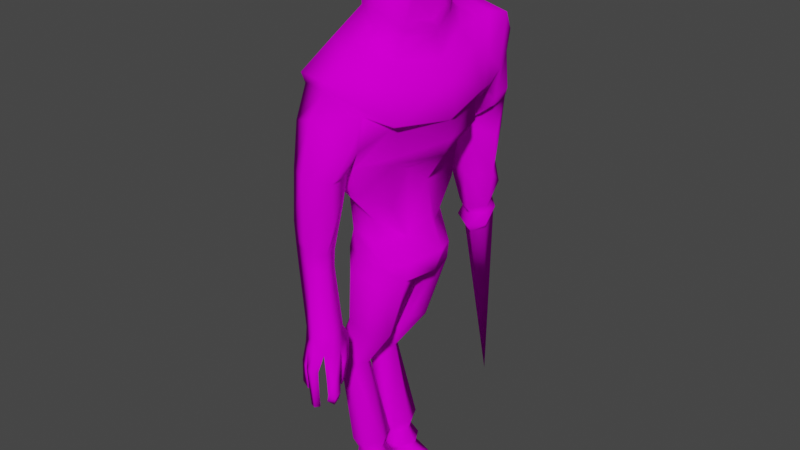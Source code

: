 # Source: knight_3_.blend  (saved by Blender 2.90.8; exported with 4.5.12 LTS)
import bpy
from mathutils import Matrix  # noqa: F401  (used for matrix-valued properties, if any)

bpy.ops.wm.read_factory_settings(use_empty=True)
scene = bpy.context.scene
scene.name = 'Scene'

# ---- collections
col_collection = bpy.data.collections.new('Collection'); scene.collection.children.link(col_collection)

# ---- images (referenced by path relative to the original .blend; pixels are not part of the script)
import os
ASSET_DIR = os.environ.get("B2B_ASSET_DIR", "")  # directory of the original .blend (textures are referenced by path, not embedded)
HERE = os.path.dirname(os.path.abspath(__file__))  # packed textures are extracted next to this script under _unpacked/

def load_image(name, relpath, width, height, colorspace="sRGB"):
    """Load a texture the original file referenced (path relative to the .blend, or extracted next to this script)."""
    p = next((c for c in (os.path.join(HERE, relpath), os.path.join(ASSET_DIR, relpath)) if relpath and os.path.exists(c)), "")
    if p:
        img = bpy.data.images.load(p, check_existing=True)
        img.name = name
    else:  # same state as the original file: an image datablock whose file is absent (Cycles renders it pink)
        img = bpy.data.images.new(name, width, height)
        img.source = "FILE"
        img.filepath = "//" + (relpath or name)
    img.colorspace_settings.name = colorspace
    return img
img_test12_png = load_image('test12.png', 'test3.png', 1024, 1024, 'sRGB')

# ---- materials (node trees are filled in below, after node groups)
mat_material_001 = bpy.data.materials.new('Material.001')
mat_material_001.use_transparent_shadow = False

# ---- material node trees
mat_material_001.use_nodes = True; mat_material_001.node_tree.nodes.clear()
_N = mat_material_001.node_tree.nodes; _L = mat_material_001.node_tree.links
n0 = _N.new('ShaderNodeBsdfPrincipled'); n0.name = 'Principled BSDF'; n0.location = (10, 300)
n0.distribution = 'GGX'
n0.subsurface_method = 'BURLEY'
n0.inputs[2].default_value = 1.0
n0.inputs[3].default_value = 1.45
n0.inputs[13].default_value = 0.0
n0.inputs[27].default_value = (0.0, 0.0, 0.0, 1.0)
n0.inputs[28].default_value = 1.0
n1 = _N.new('ShaderNodeOutputMaterial'); n1.name = 'Material Output'; n1.location = (300, 300)
n2 = _N.new('ShaderNodeTexImage'); n2.name = 'Image Texture'; n2.location = (-337, 216)
n2.image = img_test12_png
n2.interpolation = 'Closest'
_L.new(n0.outputs[0], n1.inputs[0])
_L.new(n2.outputs[0], n0.inputs[0])
n1.is_active_output = True

# ---- world
world_world = bpy.data.worlds.new('World'); scene.world = world_world
world_world.use_nodes = True; world_world.node_tree.nodes.clear()
_N = world_world.node_tree.nodes; _L = world_world.node_tree.links
n0 = _N.new('ShaderNodeOutputWorld'); n0.name = 'World Output'; n0.location = (300, 300)
n1 = _N.new('ShaderNodeBackground'); n1.name = 'Background'; n1.location = (10, 300)
n1.inputs[0].default_value = (0.05088, 0.05088, 0.05088, 1.0)
_L.new(n1.outputs[0], n0.inputs[0])
n0.is_active_output = True
world_world.color = (0.05088, 0.05088, 0.05088)
world_world.use_sun_shadow = False
world_world.sun_shadow_jitter_overblur = 0.0

# ---- meshes
me_cylinder = bpy.data.meshes.new('Cylinder')
me_cylinder.from_pydata([(-0.2408, 1.215, 2.146), (-0.2592, 0.7553, 2.328), (0.4813, 0.6928, 1.281), (-0.6141, 0.5298, 2.35), (-0.01842, -0.6681, 1.457), (0.2087, 0.5657, 1.98), (-0.2585, 1.012, 2.203), (0.397, 0.5821, 1.801), (-1.006, 0.5443, 1.943), (-0.1918, -1.21, 1.711), (-0.1427, -0.6357, 2.0), (0.4317, -0.8056, 1.26), (-0.9801, -0.505, 1.484), (-0.5299, -0.2665, 2.299), (-0.01842, 0.6681, 1.457), (0.6019, 0.0007892, 1.205), (-1.118, -0.002699, 1.401), (-0.7159, 0.04076, 2.284), (0.1636, -0.4981, 1.868), (0.3678, 0.03578, 1.789), (-0.197, -0.8916, 1.935), (0.2043, -0.6419, 1.763), (0.5282, 0.01691, 1.597), (-1.029, 0.02248, 1.924), (-0.8041, -0.4551, 1.925), (0.5359, 0.0001905, 1.114), (-0.8877, 0.9676, 1.951), (0.1901, 0.9082, 2.005), (0.422, 0.8445, 1.661), (-1.001, 0.8685, 1.446), (-0.257, 1.368, 2.133), (-0.8164, 1.176, 1.886), (0.2247, 1.111, 2.049), (-0.275, 1.585, 1.889), (-0.8692, 1.329, 1.706), (0.2532, 1.519, 1.754), (0.4302, 1.083, 1.408), (-0.9206, 1.095, 1.425), (-0.3454, 1.746, 1.622), (-0.8175, 1.395, 1.428), (0.2562, 1.457, 1.485), (0.3864, 1.063, 1.033), (-0.7963, 1.09, 1.079), (-0.1999, 1.706, -0.6029), (-0.3357, 1.591, -0.6111), (-0.02827, 1.642, -0.6212), (0.06153, 1.465, -0.65), (-0.3425, 1.398, -0.6367), (0.2942, 1.371, 2.001), (0.4374, 0.8732, 1.284), (0.3328, 0.9774, 1.168), (-0.1751, 0.9042, 1.221), (0.3018, -0.7081, 1.176), (-0.1062, 1.251, -0.659), (-0.2722, 1.742, 1.078), (-0.5765, 1.536, 0.8606), (0.1861, 1.335, 0.8092), (0.1466, 1.621, 0.8332), (-0.6258, 1.194, 0.6102), (-0.1373, 1.059, 0.5664), (0.2594, 1.311, 0.4481), (0.3577, 1.36, 1.075), (0.06993, 1.667, 1.298), (0.1893, 1.104, 0.8229), (-0.1977, 1.755, 0.5421), (0.192, 1.366, -0.1194), (-0.1489, 1.203, -0.1329), (-0.4628, 1.524, 0.3301), (0.09579, 1.641, 0.4138), (-0.4279, 1.285, -0.1075), (-0.2121, 1.903, -0.6626), (-0.4013, 1.688, -0.725), (0.02568, 1.692, -0.7511), (0.02723, 1.485, -0.7605), (-0.3147, 1.428, -0.7348), (-0.1145, 1.327, -0.7533), (-0.1776, 1.89, -3.511), (0.0832, 1.423, -0.8956), (-0.1122, 1.257, -0.9299), (-0.3754, 1.409, -0.8733), (0.03534, 1.735, -0.3904), (-0.1977, 1.846, -0.3984), (-0.3713, 1.637, -0.3719), (-0.3808, 1.504, 0.01813), (0.06988, 1.577, -0.02096), (-0.193, 1.706, 0.09751), (-0.2034, 1.863, -0.7977), (-0.3258, 1.704, -0.8553), (-0.04998, 1.763, -0.861), (-0.007071, 1.526, -0.997), (-0.3005, 1.465, -0.9892), (-0.1337, 1.376, -1.054), (-1.065, 0.502, 1.443), (-1.047, 0.416, 0.9069), (-0.4594, 0.5469, -0.3543), (0.382, 0.6646, 1.191), (0.2637, 0.3816, -0.6613), (-0.08575, 0.5558, -0.7069), (0.3649, 0.7018, 0.8539), (-0.114, 0.9847, 0.8923), (-0.0758, 0.6287, -0.404), (-0.5893, 0.9292, 0.8236), (-0.691, 0.3762, -0.7419), (-0.4014, 0.5673, -0.6656), (0.1936, 0.6133, 0.6775), (0.1247, 0.2706, -0.3744), (-0.8169, 0.2487, 0.05737), (-0.1361, 0.509, -0.1817), (-0.4192, 0.5538, 0.02446), (-0.6079, 0.09432, -0.8911), (0.2291, 0.3948, -0.9), (-0.02542, 0.6519, -0.9108), (0.1469, 0.08677, -1.005), (-0.6339, 0.3864, -0.9142), (-0.4457, 0.6427, -0.9114), (-0.5403, -0.5789, -1.672), (-0.6735, -0.3486, -1.633), (-0.6145, -0.1015, -1.65), (-0.06817, -0.353, -1.815), (-0.1741, -0.09841, -1.785), (-0.252, -0.5838, -1.76), (-0.6612, 0.4555, -2.426), (-0.6618, 0.101, -2.428), (-0.5127, 0.2781, -2.44), (-0.8524, 0.09937, -2.22), (-0.814, 0.1032, -2.557), (-0.8135, 0.4538, -2.555), (-0.8517, 0.4577, -2.219), (-0.9534, 0.2787, -2.199), (-0.915, 0.2786, -2.554), (-0.1609, 0.278, -3.885), (-0.2881, 0.05836, -3.888), (-0.2875, 0.498, -3.886), (-0.6685, 0.2787, -3.892), (-0.5413, 0.4984, -3.889), (-0.5419, 0.05872, -3.891), (-0.2072, 0.2781, -3.943), (-0.2914, 0.1327, -3.945), (-0.291, 0.4238, -3.944), (-0.6088, 0.2786, -4.038), (-0.4914, 0.4814, -4.036), (-0.4919, 0.07557, -4.038), (0.142, 0.2781, -4.076), (-0.04675, 0.1114, -4.078), (-0.04587, 0.4451, -4.077), (-0.531, 0.2786, -4.081), (-0.437, 0.4192, -4.079), (-0.4378, 0.1378, -4.08), (0.2244, 0.278, -4.245), (0.03273, 0.06467, -4.247), (0.03363, 0.4917, -4.246), (-0.5404, 0.2787, -4.251), (-0.4353, 0.453, -4.249), (-0.4361, 0.1041, -4.25), (-0.6494, 0.2786, -3.729), (-0.6884, 0.2788, -3.537), (-0.5777, 0.03498, -3.549), (-0.5594, 0.1222, -3.728), (-0.2888, 0.2781, -3.724), (-0.2436, 0.278, -3.582), (-0.3546, 0.5223, -3.57), (-0.3787, 0.4345, -3.725), (-0.577, 0.5221, -3.547), (-0.559, 0.4348, -3.727), (-0.3552, 0.03403, -3.571), (-0.3791, 0.122, -3.726), (0.1484, 0.5554, 0.1223), (-0.981, 0.432, 0.4772), (-0.1439, 0.8648, 0.2958), (-0.5472, 0.8213, 0.3546), (0.1681, 0.3041, 0.5433), (-0.7183, -0.8472, 0.8915), (0.07983, -1.062, 0.9315), (-1.055, -0.4146, 0.9016), (-0.4594, -0.553, -0.3543), (0.2637, -0.3831, -0.6613), (-0.08575, -0.5628, -0.7069), (0.365, -0.6647, 0.8538), (-0.1098, -0.9429, 0.6402), (-0.0758, -0.6408, -0.404), (-0.5874, -0.8223, 0.5937), (-0.691, -0.3763, -0.7419), (-0.4014, -0.5732, -0.6656), (0.1936, -0.6111, 0.6775), (0.1247, -0.2716, -0.3744), (-0.8169, -0.2487, 0.05737), (-0.1361, -0.5158, -0.1816), (-0.4192, -0.5549, 0.02367), (-0.6079, -0.09432, -0.8911), (0.2291, -0.3953, -0.9), (-0.02542, -0.658, -0.9108), (0.1469, -0.08677, -1.005), (-0.6339, -0.3864, -0.9142), (-0.4457, -0.6465, -0.9114), (-0.5403, 0.5769, -1.672), (-0.6735, 0.3487, -1.633), (-0.6145, 0.1016, -1.65), (-0.06817, 0.3528, -1.815), (-0.1741, 0.09846, -1.785), (-0.252, 0.5806, -1.76), (-0.6612, -0.4555, -2.426), (-0.6618, -0.101, -2.428), (-0.5127, -0.2781, -2.44), (-0.8524, -0.09937, -2.22), (-0.814, -0.1032, -2.557), (-0.8135, -0.4538, -2.555), (-0.8517, -0.4577, -2.219), (-0.9534, -0.2787, -2.199), (-0.915, -0.2786, -2.554), (-0.1609, -0.278, -3.885), (-0.2881, -0.05836, -3.888), (-0.2875, -0.498, -3.886), (-0.6685, -0.2787, -3.892), (-0.5413, -0.4984, -3.889), (-0.5419, -0.05872, -3.891), (-0.2072, -0.2781, -3.943), (-0.2914, -0.1327, -3.945), (-0.291, -0.4238, -3.944), (-0.6088, -0.2786, -4.038), (-0.4914, -0.4814, -4.036), (-0.4919, -0.07557, -4.038), (0.142, -0.2781, -4.076), (-0.04675, -0.1114, -4.078), (-0.04587, -0.4451, -4.077), (-0.531, -0.2786, -4.081), (-0.437, -0.4192, -4.079), (-0.4378, -0.1378, -4.08), (0.2244, -0.278, -4.245), (0.03273, -0.06467, -4.247), (0.03363, -0.4917, -4.246), (-0.5404, -0.2787, -4.251), (-0.4353, -0.453, -4.249), (-0.4361, -0.1041, -4.25), (-0.6494, -0.2786, -3.729), (-0.6884, -0.2788, -3.537), (-0.5777, -0.03498, -3.549), (-0.5594, -0.1222, -3.728), (-0.2888, -0.2781, -3.724), (-0.2436, -0.278, -3.582), (-0.3546, -0.5223, -3.57), (-0.3787, -0.4345, -3.725), (-0.577, -0.5221, -3.547), (-0.559, -0.4348, -3.727), (-0.3552, -0.03403, -3.571), (-0.3791, -0.122, -3.726), (-1.104, 0.0006496, 0.9043), (-0.651, 0.0, -0.2596), (-0.7631, 0.0, -0.6743), (0.3488, 0.0, -0.8642), (0.4542, 0.0, -0.5551), (0.5513, 0.0, 0.8864), (0.4454, 0.0, 0.6587), (0.2704, 0.0, -0.1531), (-0.8857, 0.0, 0.00333), (0.1484, -0.5581, 0.1221), (-1.055, 0.0, 0.4608), (-0.981, -0.432, 0.4772), (-0.1439, -0.8323, 0.2693), (-0.5472, -0.8051, 0.3488), (0.2226, 0.0, 0.3073), (0.1681, -0.3041, 0.5433), (-0.8139, -0.9108, 1.493), (0.1313, -1.01, 1.351), (-0.3015, -1.543, 0.6892), (-0.5384, -0.9367, 0.597), (-0.1553, -0.9716, 0.5883), (-0.6587, -1.301, 0.6362), (-0.04651, -1.333, 0.6173), (-0.24, -1.215, 1.621), (-0.2123, -1.55, -1.293), (-0.3817, -1.153, -1.302), (-0.1358, -1.13, -1.296), (-0.4437, -1.427, -1.301), (-0.04682, -1.394, -1.291), (-0.08317, -1.307, 0.03755), (-0.6204, -1.378, 0.0211), (-0.199, -1.004, 0.2232), (-0.3274, -1.524, -0.1193), (-0.5353, -1.074, 0.2117), (0.1657, -1.221, 1.086), (-0.2757, -1.411, 1.339), (-0.7467, -1.141, 1.14), (-0.2833, -1.586, -1.495), (-0.3812, -1.206, -1.518), (-0.1105, -1.07, -1.424), (-0.4603, -1.433, -1.506), (-0.02973, -1.292, -1.512), (-0.3426, -1.542, -2.079), (-0.5018, -1.465, -2.079), (-0.1001, -1.504, -1.523), (-0.2601, -1.58, -2.247), (-0.1696, -1.529, -2.272), (-0.04126, -1.338, -2.203), (-0.1084, -1.467, -2.2), (-0.2714, -1.112, -2.105), (-0.1594, -1.108, -2.104), (-0.1211, -1.194, -2.104), (-0.2663, -1.163, -2.107), (-0.1958, -1.16, -2.107), (-0.1717, -1.215, -2.106), (-0.3248, -1.256, -1.541), (-0.1393, -1.218, -1.549), (-0.08277, -1.294, -1.53), (-0.113, -1.066, -1.776), (-0.06688, -1.19, -1.772), (-0.2471, -1.107, -1.774), (-0.1355, -1.135, -1.782), (-0.1118, -1.209, -1.781), (-0.221, -1.161, -1.785), (-0.108, -1.062, -1.572), (-0.3018, -1.121, -1.619), (-0.09019, -1.233, -1.668), (-0.04006, -1.226, -1.646), (-0.1281, -1.139, -1.63), (-0.256, -1.17, -1.652), (-0.08451, -1.342, -2.212), (-0.1331, -1.434, -2.208), (-0.2554, -1.543, -2.26), (-0.1879, -1.504, -2.279), (-0.2531, -1.518, -1.491), (-0.1291, -1.449, -1.52), (-0.2028, -1.593, -2.261), (-0.3451, -1.493, -2.081), (-0.4583, -1.434, -2.081), (-0.1822, -1.59, -1.51), (-0.4006, -1.406, -1.558), (-0.228, -1.363, -1.434), (-0.3321, -1.571, -1.776), (-0.4949, -1.467, -1.773), (-0.3335, -1.504, -1.794), (-0.4507, -1.444, -1.793), (-0.1321, -1.576, -1.742), (-0.2651, -1.633, -1.715), (-0.1589, -1.556, -1.735), (-0.2423, -1.593, -1.711), (0.006157, -1.347, -1.871), (-0.07809, -1.495, -1.859), (-0.04222, -1.347, -1.882), (-0.1026, -1.445, -1.877), (-0.03223, -1.526, -2.051), (-0.008726, -1.391, -2.063), (0.03675, -1.387, -2.052), (-0.05846, -1.485, -2.063), (-0.02493, -1.435, -1.557), (-0.03622, -1.42, -2.242), (-0.07022, -1.406, -2.25), (-0.0762, -1.379, -1.58), (-0.03842, -1.421, -1.921), (-0.002158, -1.447, -1.906), (0.005012, -1.456, -2.103), (0.04087, -1.475, -2.092), (-0.2096, -1.562, -2.27), (-0.1793, -1.535, -1.507), (-0.189, -1.614, -1.724), (-0.1868, -1.643, -1.729), (-0.8838, -0.9053, 1.605), (0.1698, 0.4403, 2.237), (0.3163, 0.02484, 2.137), (0.1877, 0.4084, 2.601), (-0.2405, 0.6149, 2.658), (0.1837, 0.2872, 2.559), (0.1465, 0.274, 2.882), (0.167, 0.2033, 2.818), (-0.5086, 0.4616, 2.587), (-0.6612, 0.03832, 2.479), (0.01065, 0.0502, 3.154), (-0.0699, 0.08432, 3.173), (0.04373, -0.03376, 3.142), (-0.1514, 0.04879, 3.189), (-0.1855, -0.03477, 3.193), (-0.3457, -0.02294, 3.066), (-0.3974, 0.3335, 2.889), (0.1532, -0.02726, 3.064), (-0.1364, 0.2864, 3.086), (-0.539, 0.01249, 2.779), (-0.2747, 0.1913, 3.077), (0.2464, 0.02697, 2.197), (-0.1943, 0.4725, 2.904), (0.07364, 0.1982, 3.061), (0.2214, -0.0162, 2.933), (0.1971, 0.3048, 2.302), (0.2789, 0.01428, 2.488), (0.1648, -0.01868, 2.879), (0.1442, 0.4591, 2.162), (0.2905, 0.03297, 2.053), (0.1804, -0.3761, 2.15), (-0.137, -0.5188, 2.147), (0.1946, -0.3279, 2.487), (-0.1288, -0.539, 2.376), (0.1822, -0.2488, 2.487), (0.1553, -0.2812, 2.808), (0.1692, -0.2016, 2.765), (-0.5114, -0.2927, 2.454), (0.01065, -0.118, 3.146), (-0.0699, -0.1531, 3.163), (-0.1514, -0.118, 3.182), (-0.4243, -0.3121, 2.752), (-0.1083, -0.3132, 3.031), (-0.2691, -0.2432, 3.055), (-0.1245, -0.4735, 2.753), (0.0739, -0.2267, 3.02), (0.1926, -0.2209, 2.242), (0.1421, -0.3795, 2.075), (-0.7153, 0.7935, 2.197), (-0.006998, 0.4213, 2.93), (0.03308, 0.5786, 2.66), (0.02904, 0.6603, 2.34), (0.01396, 0.6301, 2.249), (0.03882, 0.79, 2.119), (-1.168, 0.5092, 1.571), (-1.108, -0.4605, 1.574), (-1.22, 0.01677, 1.529), (0.333, 0.8613, 1.116), (-0.176, -1.32, -0.3115), (-0.1846, -1.333, -0.5191), (-0.3242, -1.464, -0.4938), (-0.3343, -1.481, -0.2829), (-0.2569, -1.101, -0.3355), (-0.2513, -1.12, -0.5444), (-0.6201, -1.36, -0.2687), (-0.5935, -1.362, -0.5416), (-0.5429, -1.131, -0.5712), (-0.5648, -1.116, -0.3004)], [], [(27, 408, 5, 7), (7, 5, 19, 22), (23, 17, 3, 8), (3, 1, 6, 403), (29, 37, 42), (16, 411, 409, 92), (2, 7, 22, 15), (0, 6, 27), (2, 15, 25, 95), (20, 21, 18, 10), (21, 22, 19, 18), (23, 24, 13, 17), (24, 20, 10, 13), (408, 1, 407), (13, 10, 386), (10, 18, 402, 386), (8, 403, 26), (19, 5, 383, 384), (18, 19, 384, 402), (355, 9, 20, 24), (16, 12, 410, 411), (11, 15, 22, 21), (9, 11, 21, 20), (11, 52, 25, 15), (26, 6, 0), (28, 7, 2), (28, 27, 7), (403, 6, 26), (27, 28, 32), (26, 0, 30, 31), (0, 27, 32, 30), (29, 26, 31), (32, 28, 48), (29, 31, 34, 37), (30, 32, 48), (31, 30, 33, 34), (35, 36, 41, 40), (37, 34, 39, 42), (33, 35, 40, 38), (34, 33, 38, 39), (83, 85, 81, 82), (65, 80, 84), (69, 67, 83), (85, 84, 80, 81), (35, 33, 48), (48, 28, 36), (36, 35, 48), (33, 30, 48), (36, 28, 49), (29, 92, 409), (412, 51, 50), (95, 51, 412), (2, 49, 28), (36, 50, 41), (29, 409, 26), (51, 59, 63), (58, 59, 51, 42), (50, 51, 41), (51, 29, 42), (69, 66, 59, 58), (65, 60, 59, 66), (38, 40, 62), (42, 39, 55, 58), (41, 56, 61), (39, 38, 54, 55), (60, 57, 56), (59, 60, 56), (56, 41, 63), (62, 40, 61), (56, 57, 61), (40, 41, 61), (57, 62, 61), (54, 38, 62), (57, 54, 62), (59, 56, 63), (41, 51, 63), (46, 65, 66, 53), (47, 53, 66, 69), (54, 57, 68, 64), (58, 55, 67, 69), (57, 60, 65, 68), (55, 54, 64, 67), (53, 47, 74, 75), (43, 45, 72, 70), (44, 43, 70, 71), (45, 46, 73, 72), (46, 53, 75, 73), (47, 44, 71, 74), (75, 74, 79, 78), (77, 78, 91, 89), (74, 71, 79), (73, 75, 78, 77), (79, 71, 87, 90), (88, 89, 76), (78, 79, 90, 91), (70, 72, 88, 86), (71, 70, 86, 87), (72, 77, 89, 88), (89, 91, 76), (86, 88, 76), (91, 90, 76), (77, 72, 73), (82, 81, 43, 44), (80, 65, 46, 45), (82, 44, 47, 69), (81, 80, 45, 43), (64, 68, 84, 85), (67, 64, 85, 83), (82, 69, 83), (68, 65, 84), (90, 87, 76), (86, 76, 87), (16, 92, 93, 245), (253, 106, 94, 246), (96, 249, 248), (96, 97, 100), (94, 103, 102), (98, 250, 251, 104), (95, 25, 250, 98), (99, 51, 95, 98), (168, 99, 104, 166), (93, 92, 29, 101), (167, 93, 101, 169), (168, 169, 101, 99), (99, 101, 29, 51), (97, 103, 94, 100), (104, 99, 98), (166, 170, 105), (170, 251, 259), (249, 96, 105), (249, 105, 252), (100, 94, 108, 107), (94, 106, 108), (100, 107, 105, 96), (255, 167, 106, 253), (97, 96, 110, 111), (103, 97, 111, 114), (102, 103, 114, 113), (248, 112, 110), (247, 102, 113, 109), (209, 210, 244, 237), (135, 131, 165, 157), (123, 122, 164, 159), (126, 121, 160, 162), (125, 129, 155, 156), (122, 125, 156, 164), (121, 123, 159, 160), (188, 117, 116, 192), (129, 126, 162, 155), (154, 163, 134, 133), (195, 194, 127, 128), (130, 132, 161, 158), (199, 197, 123, 121), (163, 161, 132, 134), (194, 199, 121, 127), (196, 195, 128, 124), (197, 198, 122, 123), (124, 125, 122), (126, 127, 121), (129, 125, 124, 128), (126, 129, 128, 127), (198, 196, 124, 122), (131, 135, 141, 137), (133, 135, 157, 154), (189, 118, 119, 191), (193, 115, 120, 190), (192, 116, 115, 193), (140, 138, 144), (135, 133, 139, 141), (132, 130, 136, 138), (134, 132, 138, 140), (133, 134, 140, 139), (130, 131, 137, 136), (147, 145, 151, 153), (139, 140, 146, 145), (136, 137, 143, 142), (141, 147, 143), (141, 139, 145, 147), (138, 136, 142, 144), (148, 149, 153, 151), (144, 142, 148, 150), (146, 144, 150, 152), (145, 146, 152, 151), (142, 143, 149, 148), (143, 147, 153, 149), (146, 140, 144), (137, 141, 143), (165, 158, 159, 164), (157, 165, 164, 156), (163, 154, 155, 162), (161, 163, 162, 160), (158, 161, 160, 159), (154, 157, 156, 155), (190, 120, 118, 189), (248, 247, 109, 112), (150, 148, 151, 152), (102, 247, 246), (96, 248, 110), (94, 102, 246), (245, 93, 167, 255), (107, 108, 169, 168), (106, 167, 169, 108), (107, 168, 166, 105), (105, 170, 259, 252), (104, 251, 170), (166, 104, 170), (16, 245, 173, 12), (253, 246, 174, 185), (175, 248, 249), (175, 179, 176), (174, 181, 182), (177, 183, 251, 250), (52, 177, 250, 25), (178, 177, 52, 172), (257, 254, 183, 178), (173, 180, 171, 12), (256, 258, 180, 173), (257, 178, 180, 258), (178, 172, 171, 180), (176, 179, 174, 182), (183, 177, 178), (254, 184, 260), (260, 259, 251), (249, 184, 175), (249, 252, 184), (179, 186, 187, 174), (174, 187, 185), (179, 175, 184, 186), (255, 253, 185, 256), (176, 190, 189, 175), (182, 193, 190, 176), (181, 192, 193, 182), (248, 189, 191), (247, 188, 192, 181), (112, 109, 196, 198), (210, 214, 236, 244), (202, 238, 243, 201), (205, 241, 239, 200), (204, 235, 234, 208), (201, 243, 235, 204), (200, 239, 238, 202), (109, 113, 195, 196), (208, 234, 241, 205), (233, 212, 213, 242), (116, 207, 206, 115), (211, 209, 237, 240), (120, 200, 202, 118), (242, 213, 211, 240), (115, 206, 200, 120), (117, 203, 207, 116), (118, 202, 201, 119), (203, 201, 204), (205, 200, 206), (208, 207, 203, 204), (205, 206, 207, 208), (119, 201, 203, 117), (210, 216, 220, 214), (214, 212, 233, 236), (191, 119, 117, 188), (110, 112, 198, 197), (114, 111, 199, 194), (113, 114, 194, 195), (219, 223, 217), (214, 220, 218, 212), (211, 217, 215, 209), (213, 219, 217, 211), (212, 218, 219, 213), (209, 215, 216, 210), (226, 232, 230, 224), (218, 224, 225, 219), (215, 221, 222, 216), (220, 222, 226), (220, 226, 224, 218), (217, 223, 221, 215), (227, 230, 232, 228), (223, 229, 227, 221), (225, 231, 229, 223), (224, 230, 231, 225), (221, 227, 228, 222), (222, 228, 232, 226), (225, 223, 219), (216, 222, 220), (244, 243, 238, 237), (236, 235, 243, 244), (242, 241, 234, 233), (240, 239, 241, 242), (237, 238, 239, 240), (233, 234, 235, 236), (111, 110, 197, 199), (248, 191, 188, 247), (229, 231, 230, 227), (181, 246, 247), (175, 189, 248), (174, 246, 181), (245, 255, 256, 173), (186, 257, 258, 187), (185, 187, 258, 256), (186, 184, 254, 257), (184, 252, 259, 260), (183, 260, 251), (254, 260, 183), (171, 261, 12), (11, 262, 52), (172, 52, 262), (279, 280, 263, 267), (172, 279, 267, 265), (268, 262, 11, 9), (281, 171, 264, 266), (171, 172, 265, 264), (274, 277, 416, 413), (280, 281, 266, 263), (275, 278, 422, 419), (276, 274, 413, 417), (420, 421, 270, 272), (415, 416, 419, 420), (414, 415, 269, 273), (277, 275, 419, 416), (267, 263, 277, 274), (266, 264, 278, 275), (265, 267, 274, 276), (263, 266, 275, 277), (264, 265, 276, 278), (268, 261, 281, 280), (261, 171, 281), (172, 262, 279), (262, 268, 280, 279), (273, 289, 343), (272, 270, 283, 285), (271, 273, 286, 284), (269, 272, 285, 282), (270, 271, 284, 283), (327, 328, 288, 287), (354, 332, 290, 321), (289, 273, 269), (269, 282, 324), (350, 339, 293, 344), (303, 304, 296, 295), (305, 303, 295, 294), (295, 296, 299, 298), (294, 295, 298, 297), (313, 311, 302, 301), (314, 313, 301, 300), (310, 314, 300, 283), (304, 307, 299, 296), (312, 311, 307, 304), (294, 297, 308, 305), (297, 298, 306, 308), (298, 299, 307, 306), (310, 309, 303, 305), (309, 312, 304, 303), (284, 286, 312, 309), (283, 284, 309, 310), (286, 302, 311, 312), (305, 308, 314, 310), (308, 306, 313, 314), (306, 307, 311, 313), (344, 293, 316, 345), (335, 337, 302, 286), (321, 290, 317, 351), (353, 334, 319, 352), (342, 316, 293, 339), (331, 333, 320, 289), (347, 346, 302, 337), (332, 334, 317, 290), (287, 288, 323, 322), (329, 330, 325, 319), (328, 330, 323, 288), (327, 329, 319, 282), (285, 283, 300, 325), (291, 321, 351, 318), (318, 351, 353, 333), (301, 302, 326), (302, 346, 320, 326), (333, 353, 352, 320), (352, 319, 326), (289, 324, 354, 331), (319, 325, 326), (325, 300, 326), (300, 301, 326), (287, 322, 329, 327), (285, 325, 330, 328), (322, 323, 330, 329), (282, 285, 328, 327), (282, 319, 334, 332), (291, 318, 333, 331), (351, 317, 334, 353), (324, 282, 332, 354), (349, 347, 337, 340), (320, 338, 336, 289), (341, 340, 337, 335), (343, 289, 336, 348), (292, 315, 340, 341), (345, 349, 340, 315), (338, 342, 339, 336), (348, 336, 339, 350), (335, 348, 350, 341), (316, 342, 349, 345), (286, 343, 348, 335), (342, 338, 347, 349), (338, 320, 346, 347), (292, 344, 345, 315), (341, 350, 344, 292), (286, 273, 343), (331, 354, 321, 291), (289, 269, 324), (320, 352, 326), (361, 379, 382, 362), (375, 370, 369, 368), (3, 17, 364, 363), (1, 3, 363, 359), (406, 1, 359, 405), (378, 373, 366, 365), (373, 375, 368, 366), (372, 378, 365, 367), (358, 361, 362, 360), (359, 363, 371, 377), (405, 359, 377, 404), (363, 364, 374, 371), (376, 380, 360, 381), (381, 360, 362, 382), (357, 356, 380, 376), (356, 358, 360, 380), (365, 366, 368, 369, 367), (404, 377, 373), (371, 374, 370, 375), (377, 371, 375, 373), (379, 361, 378, 372), (407, 1, 406), (384, 383, 356, 357), (390, 391, 382, 379), (398, 395, 369, 370), (13, 392, 364, 17), (386, 388, 392, 13), (385, 387, 388, 386), (400, 393, 394, 397), (397, 394, 395, 398), (372, 367, 393, 400), (387, 389, 391, 390), (388, 399, 396, 392), (387, 390, 399, 388), (392, 396, 374, 364), (376, 381, 389, 401), (381, 382, 391, 389), (357, 376, 401, 385), (385, 401, 389, 387), (393, 367, 369, 395, 394), (390, 400, 397, 399), (396, 398, 370, 374), (399, 397, 398, 396), (379, 372, 400, 390), (402, 385, 386), (384, 357, 385, 402), (8, 3, 403), (6, 1, 408, 27), (5, 408, 407, 383), (383, 407, 406, 356), (356, 406, 405, 358), (358, 405, 404, 361), (404, 373, 378), (361, 404, 378), (9, 355, 261, 268), (409, 411, 23, 8), (410, 355, 24), (411, 410, 24, 23), (355, 410, 12, 261), (409, 8, 26), (2, 95, 412, 49), (49, 412, 50), (50, 36, 49), (131, 130, 158, 165), (421, 418, 271, 270), (278, 276, 417, 422), (414, 418, 417, 413), (415, 414, 413, 416), (418, 414, 273, 271), (421, 420, 419, 422), (415, 420, 272, 269), (421, 422, 417, 418)])
me_cylinder.polygons.foreach_set('use_smooth', [True] * 478)
_uv = me_cylinder.uv_layers.new(name='UVMap')
_uv.uv.foreach_set('vector', [0.2435, 0.3075, 0.2655, 0.3015, 0.2655, 0.3244, 0.2446, 0.337, 0.2446, 0.337, 0.2655, 0.3244, 0.2649, 0.3656, 0.2437, 0.3715, 0.4495, 0.5074, 0.4812, 0.5341, 0.4671, 0.5662, 0.4267, 0.5373, 0.529, 0.3337, 0.4943, 0.3315, 0.4863, 0.3113, 0.5287, 0.3086, 0.3175, 0.6531, 0.3366, 0.6607, 0.3293, 0.6911, 0.3631, 0.459, 0.3602, 0.4743, 0.3213, 0.4694, 0.3232, 0.4539, 0.4002, 0.34, 0.4376, 0.3351, 0.4356, 0.3835, 0.4148, 0.3911, 0.4799, 0.2981, 0.4863, 0.3113, 0.4414, 0.3199, 0.4002, 0.34, 0.4148, 0.3911, 0.4042, 0.3923, 0.3886, 0.3443, 0.2756, 0.3306, 0.3185, 0.3495, 0.3149, 0.3593, 0.2835, 0.3473, 0.3185, 0.3495, 0.3688, 0.3783, 0.3492, 0.3835, 0.3149, 0.3593, 0.4495, 0.5074, 0.4897, 0.4858, 0.5106, 0.5217, 0.4812, 0.5341, 0.4897, 0.4858, 0.5571, 0.4737, 0.5509, 0.4925, 0.5106, 0.5217, 0.4603, 0.3276, 0.4943, 0.3315, 0.4693, 0.3422, 0.5106, 0.5217, 0.5509, 0.4925, 0.5492, 0.5071, 0.2835, 0.3473, 0.3149, 0.3593, 0.3069, 0.3762, 0.2804, 0.3616, 0.4267, 0.5373, 0.4431, 0.5703, 0.4157, 0.5629, 0.3291, 0.5233, 0.3026, 0.563, 0.2943, 0.5519, 0.3114, 0.5179, 0.3149, 0.3593, 0.3492, 0.3835, 0.3309, 0.397, 0.3069, 0.3762, 0.4975, 0.4421, 0.5695, 0.4421, 0.5571, 0.4737, 0.4897, 0.4858, 0.3631, 0.459, 0.4047, 0.4616, 0.3996, 0.4755, 0.3602, 0.4743, 0.3552, 0.3242, 0.3886, 0.3608, 0.3688, 0.3783, 0.3185, 0.3495, 0.2756, 0.3033, 0.3552, 0.3242, 0.3185, 0.3495, 0.2756, 0.3306, 0.4145, 0.4482, 0.3998, 0.4399, 0.4042, 0.3923, 0.4148, 0.3911, 0.5324, 0.2811, 0.4863, 0.3113, 0.4799, 0.2981, 0.4245, 0.3184, 0.4376, 0.3351, 0.4002, 0.34, 0.335, 0.2686, 0.335, 0.3058, 0.3155, 0.2854, 0.5287, 0.3086, 0.4863, 0.3113, 0.5324, 0.2811, 0.2435, 0.5868, 0.2435, 0.5461, 0.2577, 0.5844, 0.5324, 0.2811, 0.4799, 0.2981, 0.4788, 0.2888, 0.521, 0.2687, 0.3156, 0.3981, 0.3156, 0.447, 0.3007, 0.4346, 0.3106, 0.3864, 0.2945, 0.4466, 0.2869, 0.4755, 0.2711, 0.4643, 0.2577, 0.5844, 0.2435, 0.5461, 0.2736, 0.571, 0.3175, 0.6531, 0.3544, 0.6256, 0.3627, 0.6428, 0.3366, 0.6607, 0.3381, 0.5898, 0.3187, 0.5488, 0.3381, 0.5421, 0.2394, 0.6931, 0.2587, 0.7466, 0.2357, 0.7425, 0.2227, 0.6864, 0.3095, 0.9154, 0.2622, 0.9039, 0.2528, 0.8725, 0.301, 0.8951, 0.3366, 0.6607, 0.3627, 0.6428, 0.3626, 0.668, 0.3293, 0.6911, 0.2357, 0.7425, 0.2196, 0.7914, 0.1943, 0.7901, 0.211, 0.7335, 0.2227, 0.6864, 0.2357, 0.7425, 0.211, 0.7335, 0.1962, 0.6891, 0.3448, 0.7937, 0.3651, 0.794, 0.366, 0.8379, 0.3475, 0.8289, 0.2779, 0.7662, 0.3104, 0.7318, 0.2985, 0.7646, 0.3232, 0.799, 0.3525, 0.767, 0.3448, 0.7937, 0.06666, 0.7377, 0.05385, 0.7621, 0.01922, 0.7558, 0.01996, 0.7334, 0.2196, 0.7914, 0.2357, 0.7425, 0.2426, 0.7975, 0.4376, 0.2688, 0.4245, 0.3184, 0.4021, 0.3057, 0.2622, 0.9039, 0.3095, 0.9154, 0.2975, 0.9389, 0.2357, 0.7425, 0.2587, 0.7466, 0.2426, 0.7975, 0.4021, 0.3057, 0.4245, 0.3184, 0.3959, 0.3264, 0.2945, 0.4466, 0.3232, 0.4539, 0.3213, 0.4694, 0.9109, 0.3072, 0.9184, 0.3305, 0.9068, 0.31, 0.9184, 0.3023, 0.9184, 0.3305, 0.9109, 0.3072, 0.4002, 0.34, 0.3959, 0.3264, 0.4245, 0.3184, 0.2622, 0.9039, 0.2446, 0.8812, 0.2528, 0.8725, 0.2945, 0.4466, 0.3213, 0.4694, 0.2869, 0.4755, 0.2112, 0.8964, 0.1561, 0.8815, 0.1837, 0.8589, 0.1505, 0.9236, 0.1561, 0.8815, 0.2112, 0.8964, 0.1871, 0.9463, 0.2162, 0.853, 0.2112, 0.8964, 0.2054, 0.8462, 0.2112, 0.8964, 0.215, 0.9697, 0.1871, 0.9463, 0.09382, 0.8942, 0.09711, 0.8702, 0.1561, 0.8815, 0.1505, 0.9236, 0.1037, 0.8423, 0.1525, 0.8469, 0.1561, 0.8815, 0.09711, 0.8702, 0.211, 0.7335, 0.1943, 0.7901, 0.1778, 0.7706, 0.3293, 0.6911, 0.3626, 0.668, 0.364, 0.7215, 0.328, 0.7344, 0.2528, 0.8725, 0.2787, 0.8396, 0.2865, 0.8701, 0.1962, 0.6891, 0.211, 0.7335, 0.1594, 0.7367, 0.1411, 0.7074, 0.2762, 0.8154, 0.3104, 0.8357, 0.2787, 0.8396, 0.1561, 0.8815, 0.1525, 0.8469, 0.1813, 0.8596, 0.2787, 0.8396, 0.2528, 0.8725, 0.2514, 0.844, 0.1778, 0.7706, 0.1943, 0.7901, 0.1552, 0.7975, 0.2787, 0.8396, 0.3104, 0.8357, 0.2865, 0.8701, 0.301, 0.8951, 0.2528, 0.8725, 0.2865, 0.8701, 0.1336, 0.7749, 0.1778, 0.7706, 0.1552, 0.7975, 0.1594, 0.7367, 0.211, 0.7335, 0.1778, 0.7706, 0.1336, 0.7749, 0.1594, 0.7367, 0.1778, 0.7706, 0.2428, 0.8051, 0.2787, 0.8396, 0.2514, 0.844, 0.2054, 0.8462, 0.2112, 0.8964, 0.1837, 0.8589, 0.05662, 0.8437, 0.1037, 0.8423, 0.09711, 0.8702, 0.05382, 0.8571, 0.0507, 0.8776, 0.05382, 0.8571, 0.09711, 0.8702, 0.09382, 0.8942, 0.1594, 0.7367, 0.1336, 0.7749, 0.0945, 0.7672, 0.1085, 0.74, 0.328, 0.7344, 0.364, 0.7215, 0.3525, 0.767, 0.3232, 0.799, 0.3104, 0.8357, 0.2762, 0.8154, 0.2779, 0.7662, 0.3086, 0.7996, 0.1411, 0.7074, 0.1594, 0.7367, 0.1085, 0.74, 0.09048, 0.7146, 0.05382, 0.8571, 0.0507, 0.8776, 0.04287, 0.8735, 0.04543, 0.8563, 0.09895, 0.9652, 0.1159, 0.964, 0.1235, 0.972, 0.09426, 0.9838, 0.0912, 0.9515, 0.09895, 0.9652, 0.09426, 0.9838, 0.08685, 0.9606, 0.2989, 0.711, 0.2821, 0.7159, 0.2829, 0.705, 0.303, 0.7033, 0.2821, 0.7159, 0.26, 0.708, 0.2665, 0.6993, 0.2829, 0.705, 0.322, 0.8465, 0.3387, 0.8484, 0.3438, 0.8588, 0.3226, 0.8557, 0.04543, 0.8563, 0.04287, 0.8735, 0.03029, 0.876, 0.03106, 0.8527, 0.2875, 0.654, 0.2918, 0.6344, 0.306, 0.6392, 0.3027, 0.6564, 0.3226, 0.8557, 0.3438, 0.8588, 0.3175, 0.8659, 0.04667, 0.8446, 0.04543, 0.8563, 0.03106, 0.8527, 0.03671, 0.8373, 0.3175, 0.8659, 0.3438, 0.8588, 0.343, 0.8711, 0.3203, 0.8778, 0.05918, 0.2265, 0.02801, 0.2263, 0.04405, 0.003713, 0.3407, 0.894, 0.3407, 0.931, 0.326, 0.9247, 0.3239, 0.9012, 0.172, 0.6301, 0.172, 0.6549, 0.1597, 0.6513, 0.1603, 0.6353, 0.3438, 0.8588, 0.3647, 0.8608, 0.3586, 0.8713, 0.343, 0.8711, 0.2922, 0.6791, 0.2875, 0.654, 0.3027, 0.6564, 0.306, 0.6791, 0.02801, 0.2263, 0.01234, 0.2262, 0.04405, 0.003713, 0.07565, 0.2267, 0.05918, 0.2265, 0.04405, 0.003713, 0.07776, 0.01294, 0.09014, 0.01298, 0.1077, 0.2357, 0.2512, 0.659, 0.2512, 0.6875, 0.2436, 0.6683, 0.3475, 0.8289, 0.366, 0.8379, 0.3497, 0.852, 0.3387, 0.8484, 0.3104, 0.7318, 0.2779, 0.7662, 0.2821, 0.7159, 0.2989, 0.711, 0.3475, 0.8289, 0.3387, 0.8484, 0.322, 0.8465, 0.3232, 0.799, 0.01996, 0.7334, 0.01922, 0.7558, -0.001974, 0.7486, 0.0008481, 0.7323, 0.1085, 0.74, 0.0945, 0.7672, 0.05385, 0.7621, 0.06666, 0.7377, 0.3525, 0.767, 0.3789, 0.758, 0.3651, 0.794, 0.3448, 0.7937, 0.3475, 0.8289, 0.3232, 0.799, 0.3448, 0.7937, 0.3086, 0.7996, 0.2779, 0.7662, 0.2985, 0.7646, 0.09014, 0.01298, 0.1194, 0.01308, 0.1077, 0.2357, 0.1376, 0.01313, 0.1077, 0.2357, 0.1194, 0.01308, 0.911, 0.01305, 0.9543, 0.009831, 0.9466, 0.05544, 0.9108, 0.05517, 0.9123, 0.134, 0.9342, 0.1301, 0.9633, 0.1691, 0.9148, 0.159, 0.9477, 0.4141, 0.9665, 0.4451, 0.9402, 0.4468, 0.9478, 0.7724, 0.979, 0.7675, 0.979, 0.7941, 0.8812, 0.6775, 0.8803, 0.6513, 0.9044, 0.6487, 0.7877, 0.9533, 0.7758, 0.8985, 0.7974, 0.8985, 0.8094, 0.9456, 0.7626, 0.9509, 0.7548, 0.8984, 0.7758, 0.8985, 0.7877, 0.9533, 0.6338, 0.9147, 0.604, 0.919, 0.6076, 0.8687, 0.6378, 0.8714, 0.6865, 0.919, 0.6338, 0.9147, 0.6532, 0.887, 0.7021, 0.8927, 0.9466, 0.05544, 0.9543, 0.009831, 0.9861, 0.01019, 0.9916, 0.0681, 0.9483, 0.09255, 0.9466, 0.05544, 0.9916, 0.0681, 0.9837, 0.1083, 0.8483, 0.7262, 0.8805, 0.7363, 0.8785, 0.7753, 0.8386, 0.7747, 0.8386, 0.7747, 0.8785, 0.7753, 0.9044, 0.8317, 0.8394, 0.8028, 0.8549, 0.644, 0.8803, 0.6513, 0.8812, 0.6775, 0.8506, 0.6687, 0.6532, 0.887, 0.6338, 0.9147, 0.6378, 0.8714, 0.8511, 0.9456, 0.8201, 0.9233, 0.8873, 0.9222, 0.8201, 0.9233, 0.7974, 0.8985, 0.8338, 0.8984, 0.7657, 0.7558, 0.744, 0.7256, 0.7657, 0.7143, 0.9456, 0.7903, 0.9685, 0.8198, 0.9456, 0.8334, 0.8506, 0.6687, 0.8812, 0.6775, 0.8732, 0.7079, 0.8524, 0.6876, 0.8812, 0.6775, 0.9044, 0.7158, 0.8732, 0.7079, 0.7481, 0.6826, 0.7656, 0.6791, 0.7657, 0.7143, 0.744, 0.7256, 0.9108, 0.09326, 0.9483, 0.09255, 0.9342, 0.1301, 0.9123, 0.134, 0.979, 0.7675, 0.9478, 0.7724, 0.9504, 0.7513, 0.9736, 0.7496, 0.8803, 0.6513, 0.8549, 0.644, 0.8528, 0.6265, 0.8872, 0.6317, 0.9456, 0.1991, 0.9653, 0.1961, 0.9708, 0.2163, 0.9469, 0.2144, 0.9402, 0.4468, 0.9201, 0.4408, 0.9296, 0.4141, 0.913, 0.1927, 0.9456, 0.1991, 0.9469, 0.2144, 0.9226, 0.2129, 0.4763, 0.6525, 0.4844, 0.6369, 0.692, 0.6344, 0.6963, 0.6443, 0.7143, 0.3029, 0.7346, 0.3024, 0.7254, 0.3551, 0.7109, 0.3555, 0.8829, 0.2242, 0.8924, 0.2282, 0.8934, 0.2669, 0.8805, 0.2601, 0.8267, 0.1293, 0.8455, 0.1199, 0.8315, 0.1813, 0.8093, 0.1861, 0.5685, 0.1928, 0.5668, 0.1791, 0.6275, 0.1806, 0.6271, 0.1997, 0.7439, 0.4321, 0.7251, 0.4228, 0.7081, 0.3667, 0.7302, 0.3714, 0.8731, 0.2269, 0.8829, 0.2242, 0.8805, 0.2601, 0.8668, 0.2651, 0.6822, 0.1479, 0.6264, 0.1476, 0.6264, 0.1265, 0.6808, 0.1223, 0.5668, 0.1791, 0.5672, 0.1629, 0.6252, 0.1582, 0.6275, 0.1806, 0.6372, 0.1793, 0.6375, 0.1648, 0.694, 0.1574, 0.6935, 0.1777, 0.4922, 0.1773, 0.4929, 0.1569, 0.5465, 0.1629, 0.5461, 0.1794, 0.8761, 0.5821, 0.863, 0.5754, 0.8709, 0.2758, 0.8796, 0.2735, 0.87, 0.1953, 0.8821, 0.1902, 0.8829, 0.2242, 0.8731, 0.2269, 0.8127, 0.197, 0.8273, 0.1973, 0.8364, 0.2506, 0.8159, 0.2501, 0.825, 0.0598, 0.8505, 0.06552, 0.8455, 0.1199, 0.8284, 0.1096, 0.4927, 0.1965, 0.4922, 0.1773, 0.5461, 0.1794, 0.5478, 0.1934, 0.8821, 0.1902, 0.895, 0.1963, 0.8924, 0.2282, 0.8829, 0.2242, 0.7268, 0.4424, 0.7251, 0.4228, 0.7439, 0.4321, 0.8267, 0.1293, 0.8284, 0.1096, 0.8455, 0.1199, 0.5668, 0.1791, 0.5685, 0.1928, 0.5478, 0.1934, 0.5461, 0.1794, 0.5672, 0.1629, 0.5668, 0.1791, 0.5461, 0.1794, 0.5465, 0.1629, 0.7561, 0.4822, 0.7175, 0.4932, 0.7268, 0.4424, 0.7439, 0.4321, 0.7346, 0.3024, 0.7143, 0.3029, 0.7178, 0.2909, 0.734, 0.2975, 0.6935, 0.1777, 0.6956, 0.1949, 0.6387, 0.1915, 0.6372, 0.1793, 0.8362, 0.6415, 0.7956, 0.6407, 0.788, 0.6255, 0.826, 0.6222, 0.7824, 0.3488, 0.7855, 0.2987, 0.811, 0.2931, 0.8163, 0.3478, 0.6808, 0.1223, 0.6264, 0.1265, 0.625, 0.1094, 0.679, 0.1022, 0.8196, 0.2621, 0.8362, 0.2552, 0.8555, 0.2666, 0.6956, 0.1949, 0.6935, 0.1777, 0.7066, 0.1767, 0.7087, 0.1925, 0.9051, 0.6985, 0.8987, 0.6802, 0.9049, 0.6802, 0.9091, 0.6923, 0.8159, 0.2501, 0.8364, 0.2506, 0.8362, 0.2552, 0.8196, 0.2621, 0.6935, 0.1777, 0.694, 0.1574, 0.7071, 0.158, 0.7066, 0.1767, 0.8987, 0.6802, 0.9051, 0.6618, 0.9091, 0.668, 0.9049, 0.6802, 0.9626, 0.9118, 0.9615, 0.9007, 0.9762, 0.9011, 0.9774, 0.9151, 0.8993, 0.9645, 0.8921, 0.9815, 0.8858, 0.9779, 0.8919, 0.966, 0.561, 0.734, 0.5682, 0.7452, 0.5455, 0.7487, 0.5303, 0.7365, 0.8872, 0.9483, 0.8825, 0.9548, 0.8498, 0.9542, 0.8872, 0.9483, 0.8993, 0.9645, 0.8919, 0.966, 0.8825, 0.9548, 0.5663, 0.7213, 0.561, 0.734, 0.5303, 0.7365, 0.5432, 0.7213, 0.9157, 0.2634, 0.9237, 0.2688, 0.9237, 0.2857, 0.9179, 0.2905, 0.9377, 0.8971, 0.9378, 0.9139, 0.9231, 0.9209, 0.923, 0.9037, 0.9378, 0.8635, 0.9377, 0.8971, 0.923, 0.9037, 0.923, 0.8634, 0.9615, 0.9007, 0.9625, 0.8872, 0.9774, 0.8846, 0.9762, 0.9011, 0.9375, 0.7368, 0.9379, 0.7529, 0.9233, 0.7457, 0.9227, 0.7295, 0.9379, 0.7529, 0.9375, 0.7874, 0.9227, 0.787, 0.9233, 0.7457, 0.8858, 0.9779, 0.8921, 0.9815, 0.8537, 0.9815, 0.734, 0.2975, 0.7178, 0.2909, 0.7533, 0.2861, 0.8879, 0.277, 0.8796, 0.2735, 0.8805, 0.2601, 0.8934, 0.2669, 0.7109, 0.3555, 0.7254, 0.3551, 0.7302, 0.3714, 0.7081, 0.3667, 0.6375, 0.1648, 0.6372, 0.1793, 0.6275, 0.1806, 0.6252, 0.1582, 0.8273, 0.1973, 0.8127, 0.197, 0.8093, 0.1861, 0.8315, 0.1813, 0.8796, 0.2735, 0.8709, 0.2758, 0.8668, 0.2651, 0.8805, 0.2601, 0.5391, 0.9758, 0.5382, 0.9603, 0.549, 0.9541, 0.549, 0.9785, 0.8273, 0.6595, 0.7896, 0.6556, 0.7956, 0.6407, 0.8362, 0.6415, 0.9146, 0.8666, 0.9146, 0.9605, 0.8985, 0.9449, 0.8998, 0.8813, 0.9088, 0.2715, 0.9157, 0.2634, 0.9179, 0.2905, 0.9115, 0.2879, 0.9456, 0.1991, 0.913, 0.1927, 0.9148, 0.159, 0.9477, 0.4141, 0.9402, 0.4468, 0.9296, 0.4141, 0.9633, 0.1691, 0.9456, 0.1991, 0.9148, 0.159, 0.9108, 0.05517, 0.9466, 0.05544, 0.9483, 0.09255, 0.9108, 0.09326, 0.8524, 0.6876, 0.8732, 0.7079, 0.8805, 0.7363, 0.8483, 0.7262, 0.9342, 0.1301, 0.9483, 0.09255, 0.9837, 0.1083, 0.9639, 0.1377, 0.728, 0.9187, 0.6865, 0.919, 0.7021, 0.8927, 0.7456, 0.8953, 0.8873, 0.9222, 0.8201, 0.9233, 0.8338, 0.8984, 0.864, 0.8986, 0.8094, 0.9456, 0.7974, 0.8985, 0.8201, 0.9233, 0.8511, 0.9456, 0.8094, 0.9456, 0.8201, 0.9233, 0.9415, 0.5434, 0.939, 0.5842, 0.9055, 0.5832, 0.9023, 0.5361, 0.6497, 0.929, 0.644, 0.9556, 0.5948, 0.9556, 0.627, 0.9244, 0.9786, 0.6021, 0.9458, 0.61, 0.9472, 0.5838, 0.9642, 0.938, 0.943, 0.9704, 0.9335, 0.9443, 0.729, 0.8578, 0.6989, 0.884, 0.7017, 0.8575, 0.4463, 0.9088, 0.4685, 0.9136, 0.4566, 0.962, 0.4346, 0.9621, 0.4261, 0.9054, 0.4463, 0.9088, 0.4346, 0.9621, 0.4131, 0.9621, 0.4869, 0.887, 0.4463, 0.9088, 0.4261, 0.9054, 0.4597, 0.8803, 0.8591, 0.07188, 0.8863, 0.05718, 0.8868, 0.1082, 0.8599, 0.1043, 0.8446, 0.8903, 0.8124, 0.8538, 0.8409, 0.8573, 0.8934, 0.8749, 0.8074, 0.8903, 0.7913, 0.8539, 0.8124, 0.8538, 0.8446, 0.8903, 0.7799, 0.8204, 0.8094, 0.8121, 0.8124, 0.8538, 0.7913, 0.8539, 0.8094, 0.8121, 0.8291, 0.7941, 0.8409, 0.8573, 0.8124, 0.8538, 0.6934, 0.8312, 0.7193, 0.8255, 0.729, 0.8578, 0.7017, 0.8575, 0.4685, 0.9136, 0.4463, 0.9088, 0.4869, 0.887, 0.5111, 0.9132, 0.5482, 0.9374, 0.4796, 0.9362, 0.4796, 0.9362, 0.4938, 0.9618, 0.4566, 0.962, 0.5835, 0.8757, 0.5835, 0.9188, 0.5626, 0.9061, 0.6629, 0.203, 0.7085, 0.203, 0.6949, 0.2248, 0.7193, 0.8255, 0.7386, 0.8278, 0.7605, 0.8488, 0.729, 0.8578, 0.729, 0.8578, 0.7605, 0.8488, 0.7685, 0.8832, 0.5656, 0.9516, 0.5626, 0.9061, 0.5835, 0.9188, 0.5826, 0.9558, 0.9368, 0.6211, 0.936, 0.6606, 0.9167, 0.656, 0.9023, 0.6188, 0.9335, 0.9443, 0.9335, 0.9253, 0.9547, 0.9184, 0.9642, 0.938, 0.7017, 0.8575, 0.6817, 0.8646, 0.6754, 0.8288, 0.6934, 0.8312, 0.6989, 0.884, 0.6834, 0.8817, 0.6817, 0.8646, 0.7017, 0.8575, 0.9458, 0.61, 0.9786, 0.6201, 0.9521, 0.63, 0.9195, 0.4839, 0.9249, 0.4627, 0.9506, 0.4595, 0.951, 0.4752, 0.7683, 0.5324, 0.7081, 0.5439, 0.7175, 0.4932, 0.7561, 0.4822, 0.756, 0.2526, 0.7357, 0.2522, 0.7326, 0.1993, 0.7471, 0.1996, 0.7549, 0.6399, 0.7122, 0.643, 0.7039, 0.6278, 0.75, 0.6287, 0.7869, 0.2289, 0.7703, 0.1726, 0.7924, 0.1774, 0.8057, 0.2384, 0.5497, 0.1462, 0.4908, 0.1479, 0.4899, 0.1251, 0.5511, 0.1299, 0.7653, 0.1226, 0.7513, 0.1837, 0.7292, 0.1885, 0.7465, 0.1319, 0.7519, 0.6517, 0.7065, 0.6595, 0.7122, 0.643, 0.7549, 0.6399, 0.4376, 0.1997, 0.4383, 0.1751, 0.4922, 0.1773, 0.4927, 0.1965, 0.5511, 0.1299, 0.4899, 0.1251, 0.4915, 0.1059, 0.5502, 0.116, 0.4801, 0.1259, 0.4232, 0.1245, 0.422, 0.1071, 0.4792, 0.1136, 0.6264, 0.1265, 0.572, 0.1307, 0.5711, 0.1165, 0.625, 0.1094, 0.4844, 0.6677, 0.4763, 0.6525, 0.6963, 0.6443, 0.6936, 0.6547, 0.7896, 0.6556, 0.7519, 0.6517, 0.7549, 0.6399, 0.7956, 0.6407, 0.7732, 0.1613, 0.777, 0.1086, 0.7974, 0.1083, 0.7878, 0.1611, 0.7855, 0.2987, 0.7886, 0.2486, 0.8057, 0.2384, 0.811, 0.2931, 0.6264, 0.1476, 0.5706, 0.1474, 0.572, 0.1307, 0.6264, 0.1265, 0.7956, 0.6407, 0.7549, 0.6399, 0.75, 0.6287, 0.788, 0.6255, 0.7482, 0.1123, 0.7653, 0.1226, 0.7465, 0.1319, 0.7869, 0.2289, 0.8057, 0.2384, 0.7886, 0.2486, 0.5511, 0.1299, 0.572, 0.1307, 0.5706, 0.1474, 0.5497, 0.1462, 0.5502, 0.116, 0.5711, 0.1165, 0.572, 0.1307, 0.5511, 0.1299, 0.7774, 0.07241, 0.7653, 0.1226, 0.7482, 0.1123, 0.7387, 0.0616, 0.756, 0.2526, 0.7558, 0.2571, 0.7393, 0.2641, 0.7357, 0.2522, 0.4214, 0.1449, 0.4232, 0.1245, 0.4801, 0.1259, 0.4788, 0.1405, 0.7894, 0.02222, 0.7774, 0.07241, 0.7387, 0.0616, 0.7292, 0.01086, 0.8813, 0.1561, 0.8976, 0.1645, 0.895, 0.1963, 0.8821, 0.1902, 0.8216, 0.009979, 0.8555, 0.01112, 0.8505, 0.06552, 0.825, 0.0598, 0.4383, 0.1751, 0.4393, 0.1509, 0.4929, 0.1569, 0.4922, 0.1773, 0.7806, 0.09665, 0.8163, 0.09209, 0.7968, 0.1034, 0.4214, 0.1449, 0.4082, 0.1437, 0.4098, 0.1248, 0.4232, 0.1245, 0.8334, 0.2865, 0.8375, 0.2928, 0.8333, 0.305, 0.8271, 0.3049, 0.777, 0.1086, 0.7806, 0.09665, 0.7968, 0.1034, 0.7974, 0.1083, 0.4232, 0.1245, 0.4098, 0.1248, 0.4087, 0.1088, 0.422, 0.1071, 0.8271, 0.3049, 0.8333, 0.305, 0.8375, 0.3171, 0.8334, 0.3232, 0.966, 0.4542, 0.9809, 0.4515, 0.9797, 0.4681, 0.965, 0.4677, 0.6741, 0.9826, 0.6726, 0.9752, 0.6838, 0.9657, 0.6903, 0.9705, 0.807, 0.9701, 0.8377, 0.9675, 0.8247, 0.9827, 0.8017, 0.9827, 0.657, 0.9753, 0.657, 0.9371, 0.6607, 0.9691, 0.657, 0.9753, 0.6607, 0.9691, 0.6726, 0.9752, 0.6741, 0.9826, 0.7997, 0.9588, 0.8225, 0.9553, 0.8377, 0.9675, 0.807, 0.9701, 0.9404, 0.2684, 0.9426, 0.295, 0.9364, 0.2924, 0.9337, 0.2764, 0.922, 0.704, 0.9366, 0.7112, 0.9374, 0.7274, 0.9226, 0.72, 0.9226, 0.6695, 0.9374, 0.6699, 0.9366, 0.7112, 0.922, 0.704, 0.965, 0.4677, 0.9797, 0.4681, 0.9809, 0.482, 0.966, 0.4788, 0.9372, 0.8461, 0.9226, 0.8531, 0.9224, 0.8359, 0.937, 0.8293, 0.937, 0.8293, 0.9224, 0.8359, 0.9225, 0.7956, 0.9372, 0.7957, 0.6838, 0.9657, 0.6844, 0.933, 0.6903, 0.9705, 0.7558, 0.2571, 0.775, 0.2686, 0.7393, 0.2641, 0.692, 0.6344, 0.7039, 0.6278, 0.7122, 0.643, 0.6963, 0.6443, 0.7326, 0.1993, 0.7292, 0.1885, 0.7513, 0.1837, 0.7471, 0.1996, 0.6502, 0.8556, 0.661, 0.8494, 0.661, 0.8738, 0.6511, 0.8712, 0.7878, 0.1611, 0.7924, 0.1774, 0.7703, 0.1726, 0.7732, 0.1613, 0.6963, 0.6443, 0.7122, 0.643, 0.7065, 0.6595, 0.6936, 0.6547, 0.4801, 0.1259, 0.4899, 0.1251, 0.4908, 0.1479, 0.4788, 0.1405, 0.8668, 0.1638, 0.8813, 0.1561, 0.8821, 0.1902, 0.87, 0.1953, 0.9143, 0.8133, 0.8997, 0.7987, 0.8985, 0.7341, 0.9143, 0.7178, 0.9483, 0.2737, 0.9483, 0.2902, 0.9426, 0.295, 0.9404, 0.2684, 0.951, 0.4752, 0.9195, 0.5188, 0.9195, 0.4839, 0.9786, 0.6021, 0.9786, 0.6201, 0.9458, 0.61, 0.9647, 0.5053, 0.9195, 0.5188, 0.951, 0.4752, 0.939, 0.5842, 0.9368, 0.6211, 0.9023, 0.6188, 0.9055, 0.5832, 0.7386, 0.8278, 0.7799, 0.8204, 0.7913, 0.8539, 0.7605, 0.8488, 0.9476, 0.6824, 0.9484, 0.6394, 0.9817, 0.6381, 0.9817, 0.6873, 0.8622, 0.02744, 0.8868, 0.01051, 0.8863, 0.05718, 0.8591, 0.07188, 0.5482, 0.9374, 0.5247, 0.9618, 0.4938, 0.9618, 0.4796, 0.9362, 0.4685, 0.9136, 0.4796, 0.9362, 0.4566, 0.962, 0.5111, 0.9132, 0.4796, 0.9362, 0.4685, 0.9136, 0.4682, 0.7506, 0.4253, 0.7791, 0.4102, 0.7506, 0.3016, 0.5848, 0.3127, 0.5565, 0.3127, 0.594, 0.4597, 0.8803, 0.4261, 0.9054, 0.4246, 0.879, 0.6558, 0.01655, 0.6758, 0.05073, 0.6348, 0.05715, 0.6258, 0.03981, 0.5827, 0.8466, 0.5929, 0.8658, 0.5537, 0.8695, 0.5485, 0.8476, 0.2812, 0.2938, 0.3265, 0.306, 0.3552, 0.3242, 0.2756, 0.3033, 0.5369, 0.01863, 0.5269, 0.04499, 0.4995, 0.03842, 0.5012, 0.01604, 0.7536, 0.7555, 0.7449, 0.8152, 0.7239, 0.7929, 0.7275, 0.7675, 0.577, 0.04269, 0.5658, 0.0652, 0.5485, 0.06737, 0.5432, 0.05413, 0.6758, 0.05073, 0.6691, 0.09114, 0.6311, 0.08448, 0.6348, 0.05715, 0.4534, 0.01421, 0.4702, 0.03488, 0.4262, 0.03667, 0.4273, 0.01733, 0.5217, 0.8522, 0.5138, 0.8735, 0.4806, 0.8717, 0.4761, 0.8525, 0.4039, 0.01938, 0.4037, 0.03836, 0.3449, 0.04499, 0.3423, 0.02255, 0.5278, 0.06848, 0.5485, 0.06737, 0.5504, 0.0815, 0.5243, 0.08425, 0.5237, 0.05668, 0.5278, 0.06848, 0.4557, 0.06489, 0.4538, 0.05065, 0.5658, 0.0652, 0.579, 0.09071, 0.5504, 0.0815, 0.5485, 0.06737, 0.6258, 0.03981, 0.6348, 0.05715, 0.5658, 0.0652, 0.577, 0.04269, 0.5012, 0.01604, 0.4995, 0.03842, 0.4702, 0.03488, 0.4534, 0.01421, 0.5485, 0.8476, 0.5537, 0.8695, 0.5138, 0.8735, 0.5217, 0.8522, 0.6348, 0.05715, 0.6311, 0.08448, 0.579, 0.09071, 0.5658, 0.0652, 0.7275, 0.7675, 0.7239, 0.7929, 0.6958, 0.7885, 0.6988, 0.7614, 0.709, 0.04477, 0.7056, 0.09752, 0.6691, 0.09114, 0.6758, 0.05073, 0.573, 0.0303, 0.5269, 0.04499, 0.5369, 0.01863, 0.5827, 0.8466, 0.6174, 0.8521, 0.5929, 0.8658, 0.6829, 0.01435, 0.709, 0.04477, 0.6758, 0.05073, 0.6558, 0.01655, 0.4538, 0.05065, 0.434, 0.05696, 0.4301, 0.05078, 0.3423, 0.02255, 0.3449, 0.04499, 0.3271, 0.04302, 0.3262, 0.02391, 0.426, 0.8094, 0.426, 0.8377, 0.4125, 0.8298, 0.4167, 0.8051, 0.4557, 0.06489, 0.4564, 0.086, 0.4384, 0.08915, 0.4385, 0.07277, 0.5724, 0.7576, 0.5703, 0.7774, 0.5596, 0.7779, 0.555, 0.7555, 0.4137, 0.07952, 0.415, 0.09434, 0.3877, 0.09752, 0.3867, 0.08307, 0.417, 0.06594, 0.4189, 0.07282, 0.3712, 0.077, 0.3696, 0.07196, 0.434, 0.05696, 0.4538, 0.05065, 0.4557, 0.06489, 0.4557, 0.06489, 0.4385, 0.07277, 0.4362, 0.06388, 0.3821, 0.04923, 0.3866, 0.05523, 0.3737, 0.06346, 0.3691, 0.05754, 0.5195, 0.8857, 0.5242, 0.8962, 0.4976, 0.9015, 0.4941, 0.8942, 0.5329, 0.7632, 0.5313, 0.7739, 0.5053, 0.7668, 0.5065, 0.7578, 0.6992, 0.1362, 0.6926, 0.1318, 0.6953, 0.1285, 0.6994, 0.1314, 0.707, 0.1317, 0.6992, 0.1362, 0.6994, 0.1314, 0.7044, 0.1285, 0.4836, 0.7422, 0.4917, 0.7393, 0.4955, 0.7516, 0.4898, 0.75, 0.9558, 0.7044, 0.945, 0.7038, 0.9451, 0.6967, 0.9603, 0.6943, 0.4836, 0.09635, 0.4833, 0.1022, 0.4708, 0.1004, 0.4711, 0.09385, 0.6177, 0.01487, 0.6164, 0.01843, 0.5887, 0.01913, 0.5894, 0.01501, 0.6287, 0.01421, 0.6262, 0.01808, 0.6164, 0.01843, 0.6177, 0.01487, 0.8027, 0.1204, 0.8071, 0.1202, 0.806, 0.1474, 0.8017, 0.1487, 0.9603, 0.7422, 0.9545, 0.7428, 0.9469, 0.7163, 0.954, 0.7158, 0.491, 0.7022, 0.4955, 0.7023, 0.491, 0.7296, 0.4849, 0.7293, 0.546, 0.7605, 0.5477, 0.7765, 0.5313, 0.7739, 0.5329, 0.7632, 0.5343, 0.8826, 0.5352, 0.8975, 0.5242, 0.8962, 0.5195, 0.8857, 0.5449, 0.8814, 0.5465, 0.9015, 0.5352, 0.8975, 0.5343, 0.8826, 0.555, 0.7555, 0.5596, 0.7779, 0.5477, 0.7765, 0.546, 0.7605, 0.6402, 0.01497, 0.638, 0.01913, 0.6262, 0.01808, 0.6287, 0.01421, 0.8017, 0.1487, 0.806, 0.1474, 0.8071, 0.1593, 0.8035, 0.1628, 0.954, 0.7158, 0.9469, 0.7163, 0.945, 0.7038, 0.9558, 0.7044, 0.4849, 0.7293, 0.491, 0.7296, 0.4917, 0.7393, 0.4836, 0.7422, 0.4145, 0.5457, 0.4155, 0.5535, 0.4121, 0.5538, 0.4121, 0.5473, 0.8394, 0.2085, 0.8433, 0.2076, 0.8468, 0.2361, 0.8425, 0.2376, 0.3883, 0.1425, 0.3845, 0.1393, 0.3866, 0.1368, 0.3892, 0.14, 0.797, 0.0559, 0.8015, 0.05693, 0.8026, 0.07504, 0.7965, 0.0737, 0.9568, 0.3648, 0.9611, 0.376, 0.9585, 0.3759, 0.9535, 0.3643, 0.5963, 0.1016, 0.5962, 0.1036, 0.5762, 0.1036, 0.5775, 0.09871, 0.9617, 0.3522, 0.9628, 0.3221, 0.9697, 0.3171, 0.9678, 0.3483, 0.7978, 0.7299, 0.8012, 0.7297, 0.8066, 0.7739, 0.8035, 0.773, 0.4157, 0.8795, 0.4157, 0.8941, 0.4121, 0.8921, 0.4123, 0.8816, 0.9507, 0.5468, 0.9609, 0.5452, 0.9599, 0.5658, 0.9479, 0.5737, 0.9649, 0.5464, 0.9609, 0.5452, 0.9578, 0.5206, 0.9614, 0.5201, 0.7588, 0.7894, 0.7645, 0.7878, 0.7645, 0.813, 0.7586, 0.8115, 0.4521, 0.09876, 0.4711, 0.09385, 0.4708, 0.1004, 0.4582, 0.1022, 0.3931, 0.1393, 0.3883, 0.1425, 0.3892, 0.14, 0.393, 0.1368, 0.4503, 0.7861, 0.4508, 0.7811, 0.4945, 0.7734, 0.4938, 0.7786, 0.9617, 0.9768, 0.9589, 0.969, 0.9746, 0.9649, 0.9589, 0.969, 0.9582, 0.9629, 0.9654, 0.9572, 0.9746, 0.9649, 0.4938, 0.7786, 0.4945, 0.7734, 0.5127, 0.7785, 0.5119, 0.7861, 0.9712, 0.9512, 0.9773, 0.954, 0.9746, 0.9649, 0.434, 0.05696, 0.4362, 0.06388, 0.417, 0.06594, 0.4151, 0.0614, 0.6888, 0.1059, 0.7038, 0.1059, 0.6929, 0.1191, 0.7038, 0.1059, 0.7077, 0.1187, 0.6929, 0.1191, 0.9773, 0.978, 0.9617, 0.9768, 0.9746, 0.9649, 0.7603, 0.7677, 0.7645, 0.7672, 0.7645, 0.7878, 0.7588, 0.7894, 0.9656, 0.5696, 0.9599, 0.5658, 0.9609, 0.5452, 0.9649, 0.5464, 0.9479, 0.5221, 0.9578, 0.5206, 0.9609, 0.5452, 0.9507, 0.5468, 0.4385, 0.07277, 0.4384, 0.08915, 0.415, 0.09434, 0.4137, 0.07952, 0.8007, 0.7117, 0.8066, 0.7115, 0.8012, 0.7297, 0.7978, 0.7299, 0.5557, 0.09559, 0.5564, 0.09735, 0.5055, 0.09735, 0.5061, 0.09475, 0.7988, 0.01072, 0.8026, 0.01153, 0.8015, 0.05693, 0.797, 0.0559, 0.4362, 0.06388, 0.4385, 0.07277, 0.4189, 0.07282, 0.417, 0.06594, 0.9604, 0.3687, 0.9617, 0.3522, 0.9678, 0.3483, 0.9656, 0.3646, 0.9556, 0.3169, 0.9585, 0.3479, 0.9544, 0.3471, 0.9513, 0.3179, 0.8368, 0.1939, 0.8405, 0.193, 0.8433, 0.2076, 0.8394, 0.2085, 0.4301, 0.05078, 0.434, 0.05696, 0.4039, 0.05783, 0.3989, 0.05162, 0.8433, 0.1816, 0.8468, 0.1809, 0.8405, 0.193, 0.8368, 0.1939, 0.9646, 0.3802, 0.9604, 0.3687, 0.9656, 0.3646, 0.9697, 0.3761, 0.9585, 0.3479, 0.9568, 0.3648, 0.9535, 0.3643, 0.9544, 0.3471, 0.3989, 0.05162, 0.4039, 0.05783, 0.3866, 0.05523, 0.3821, 0.04923, 0.749, 0.3334, 0.7402, 0.3297, 0.7387, 0.3182, 0.7464, 0.3214, 0.8556, 0.8208, 0.8502, 0.834, 0.8444, 0.831, 0.8499, 0.8176, 0.752, 0.3581, 0.7394, 0.3541, 0.7402, 0.3297, 0.749, 0.3334, 0.8502, 0.834, 0.8556, 0.8497, 0.8498, 0.8464, 0.8444, 0.831, 0.9585, 0.3479, 0.9556, 0.3169, 0.9628, 0.3221, 0.9617, 0.3522, 0.752, 0.3066, 0.7447, 0.3034, 0.7462, 0.3011, 0.7518, 0.3036, 0.7464, 0.3214, 0.7387, 0.3182, 0.7447, 0.3034, 0.752, 0.3066, 0.752, 0.3581, 0.7416, 0.3727, 0.7394, 0.3541, 0.7692, 0.2453, 0.7626, 0.244, 0.7631, 0.2024, 0.7692, 0.2026, 0.434, 0.05696, 0.4557, 0.06489, 0.4362, 0.06388, 0.9654, 0.9572, 0.9712, 0.9512, 0.9746, 0.9649, 0.2436, 0.5164, 0.2462, 0.4904, 0.2528, 0.4939, 0.2502, 0.5123, 0.5266, 0.5942, 0.5311, 0.5806, 0.547, 0.59, 0.5455, 0.5949, 0.4671, 0.5662, 0.4812, 0.5341, 0.4901, 0.5457, 0.4841, 0.5775, 0.4943, 0.3315, 0.529, 0.3337, 0.5294, 0.3532, 0.5066, 0.3571, 0.4709, 0.3459, 0.4943, 0.3315, 0.5066, 0.3571, 0.4833, 0.3674, 0.4995, 0.4101, 0.5175, 0.4004, 0.5176, 0.4178, 0.5103, 0.421, 0.5175, 0.4004, 0.5305, 0.4008, 0.5258, 0.418, 0.5176, 0.4178, 0.4957, 0.4246, 0.4995, 0.4101, 0.5103, 0.421, 0.5082, 0.4258, 0.2596, 0.5334, 0.2436, 0.5164, 0.2502, 0.5123, 0.2672, 0.5257, 0.5066, 0.3571, 0.5294, 0.3532, 0.5324, 0.3795, 0.5134, 0.3791, 0.4833, 0.3674, 0.5066, 0.3571, 0.5134, 0.3791, 0.4988, 0.3889, 0.4841, 0.5775, 0.4901, 0.5457, 0.5078, 0.5631, 0.5059, 0.5893, 0.4292, 0.6191, 0.4593, 0.6282, 0.4593, 0.6555, 0.4299, 0.6501, 0.4299, 0.6501, 0.4593, 0.6555, 0.4523, 0.6836, 0.4293, 0.6916, 0.3041, 0.5139, 0.288, 0.5473, 0.2864, 0.5342, 0.2988, 0.5095, 0.288, 0.5473, 0.2596, 0.5334, 0.2672, 0.5257, 0.2864, 0.5342, 0.5103, 0.421, 0.5176, 0.4178, 0.5258, 0.418, 0.53, 0.4216, 0.5082, 0.4258, 0.4988, 0.3889, 0.5134, 0.3791, 0.5175, 0.4004, 0.5059, 0.5893, 0.5078, 0.5631, 0.5311, 0.5806, 0.5266, 0.5942, 0.5134, 0.3791, 0.5324, 0.3795, 0.5305, 0.4008, 0.5175, 0.4004, 0.4848, 0.4192, 0.4856, 0.3988, 0.4995, 0.4101, 0.4957, 0.4246, 0.2868, 0.5668, 0.287, 0.5836, 0.2781, 0.5658, 0.3114, 0.5179, 0.2943, 0.5519, 0.288, 0.5473, 0.3041, 0.5139, 0.2675, 0.4766, 0.2678, 0.4834, 0.2528, 0.4939, 0.2462, 0.4904, 0.5473, 0.5695, 0.5533, 0.5855, 0.547, 0.59, 0.5311, 0.5806, 0.5106, 0.5217, 0.5169, 0.5292, 0.4901, 0.5457, 0.4812, 0.5341, 0.5492, 0.5071, 0.5562, 0.5187, 0.5169, 0.5292, 0.5106, 0.5217, 0.3059, 0.3833, 0.2918, 0.4082, 0.269, 0.3766, 0.2804, 0.3616, 0.2606, 0.4411, 0.2536, 0.45, 0.2463, 0.4458, 0.2452, 0.4293, 0.5625, 0.5674, 0.5608, 0.5841, 0.5533, 0.5855, 0.5473, 0.5695, 0.2701, 0.4552, 0.2587, 0.4545, 0.2536, 0.45, 0.2606, 0.4411, 0.2929, 0.4813, 0.2907, 0.4876, 0.2678, 0.4834, 0.2675, 0.4766, 0.5562, 0.5187, 0.5623, 0.5431, 0.5316, 0.5462, 0.5169, 0.5292, 0.2918, 0.4082, 0.2748, 0.4292, 0.2528, 0.4043, 0.269, 0.3766, 0.5169, 0.5292, 0.5316, 0.5462, 0.5078, 0.5631, 0.4901, 0.5457, 0.4292, 0.6191, 0.4299, 0.6501, 0.4021, 0.6519, 0.4033, 0.6257, 0.4299, 0.6501, 0.4293, 0.6916, 0.4091, 0.6809, 0.4021, 0.6519, 0.2929, 0.5023, 0.2909, 0.5116, 0.2708, 0.5179, 0.2597, 0.5055, 0.3216, 0.4882, 0.3088, 0.4967, 0.2907, 0.4876, 0.2929, 0.4813, 0.5123, 0.4294, 0.5082, 0.4258, 0.53, 0.4216, 0.5277, 0.4264, 0.5204, 0.4298, 0.2748, 0.4292, 0.2606, 0.4411, 0.2452, 0.4293, 0.2528, 0.4043, 0.5316, 0.5462, 0.5473, 0.5695, 0.5311, 0.5806, 0.5078, 0.5631, 0.5623, 0.5431, 0.5625, 0.5674, 0.5473, 0.5695, 0.5316, 0.5462, 0.2814, 0.4504, 0.2701, 0.4552, 0.2606, 0.4411, 0.2748, 0.4292, 0.3069, 0.3762, 0.3059, 0.3833, 0.2804, 0.3616, 0.3114, 0.5179, 0.3041, 0.5139, 0.3216, 0.4882, 0.3291, 0.4916, 0.4267, 0.5373, 0.4671, 0.5662, 0.4431, 0.5703, 0.4863, 0.3113, 0.4943, 0.3315, 0.4603, 0.3276, 0.4414, 0.3199, 0.4434, 0.3372, 0.4603, 0.3276, 0.4693, 0.3422, 0.4571, 0.3506, 0.2943, 0.5519, 0.2868, 0.5668, 0.2781, 0.5658, 0.288, 0.5473, 0.288, 0.5473, 0.2781, 0.5658, 0.2554, 0.55, 0.2596, 0.5334, 0.47, 0.378, 0.4833, 0.3674, 0.4988, 0.3889, 0.4856, 0.3988, 0.4988, 0.3889, 0.5175, 0.4004, 0.4995, 0.4101, 0.4856, 0.3988, 0.4988, 0.3889, 0.4995, 0.4101, 0.2756, 0.3033, 0.2452, 0.2729, 0.2555, 0.2686, 0.2812, 0.2938, 0.4072, 0.5119, 0.4258, 0.4818, 0.4495, 0.5074, 0.4267, 0.5373, 0.4584, 0.4605, 0.4975, 0.4421, 0.4897, 0.4858, 0.4258, 0.4818, 0.4584, 0.4605, 0.4897, 0.4858, 0.4495, 0.5074, 0.4376, 0.4683, 0.3996, 0.4755, 0.4047, 0.4616, 0.4388, 0.4556, 0.4072, 0.5119, 0.4267, 0.5373, 0.4157, 0.5629, 0.4002, 0.34, 0.3886, 0.3443, 0.3779, 0.3318, 0.3959, 0.3264, 0.3959, 0.3264, 0.3779, 0.3318, 0.3803, 0.3213, 0.3803, 0.3213, 0.4021, 0.3057, 0.3959, 0.3264, 0.8888, 0.5753, 0.8761, 0.5821, 0.8796, 0.2735, 0.8879, 0.277, 0.6313, 0.7659, 0.6322, 0.7761, 0.5703, 0.7774, 0.5724, 0.7576, 0.6988, 0.7614, 0.6958, 0.7885, 0.6495, 0.7778, 0.6547, 0.7609, 0.4642, 0.8712, 0.4608, 0.8519, 0.4761, 0.8525, 0.4806, 0.8717, 0.5278, 0.06848, 0.5237, 0.05668, 0.5432, 0.05413, 0.5485, 0.06737, 0.4608, 0.8519, 0.4642, 0.8712, 0.4149, 0.8707, 0.4125, 0.8466, 0.4037, 0.03836, 0.4039, 0.01938, 0.4273, 0.01733, 0.4262, 0.03667, 0.5278, 0.06848, 0.5243, 0.08425, 0.4564, 0.086, 0.4557, 0.06489, 0.6313, 0.7659, 0.6547, 0.7609, 0.6492, 0.7779, 0.6322, 0.7761])
me_cylinder.materials.append(mat_material_001)
me_cylinder.use_remesh_fix_poles = True
me_cylinder.use_remesh_preserve_attributes = False
me_cylinder.use_mirror_vertex_groups = False
me_cylinder.update()
arm_armature = bpy.data.armatures.new('Armature')  # bones are not reproduced

# ---- objects
ob_armature = bpy.data.objects.new('Armature', arm_armature)
ob_cylinder = bpy.data.objects.new('Cylinder', me_cylinder)

# ---- transforms, parenting, visibility, modifiers, constraints
ob_armature.location = (0.0, 0.0, 0.0)
ob_armature.rotation_euler = (0.0, -0.0, -1.571)
ob_armature.show_in_front = True
ob_armature.lineart.crease_threshold = 0.0
ob_cylinder.parent = ob_armature
ob_cylinder.matrix_parent_inverse = Matrix(((-4.371e-08, -1.0, 0.0, -0.0), (1.0, -4.371e-08, -0.0, 0.0), (0.0, -0.0, 1.0, -0.0), (-0.0, 0.0, -0.0, 1.0)))
ob_cylinder.location = (0.0, 0.0, 0.0)
ob_cylinder.lineart.crease_threshold = 0.0
_vg = ob_cylinder.vertex_groups.new(name='Base')
for _i, _w in zip([94, 96, 100, 102, 103, 105, 106, 107, 108, 109, 110, 112, 113, 166, 167, 168, 169, 170, 174, 175, 179, 180, 181, 182, 184, 185, 186, 187, 188, 189, 191, 192, 246, 247, 248, 249, 251, 252, 253, 254, 255, 256, 257, 258, 259, 260], [0.4528, 0.2022, 0.1481, 0.129, 0.07045, 0.6937, 0.1335, 0.1555, 0.138, 0.1123, 0.05759, 0.08731, 0.04739, 0.1415, 0.0291, 0.05785, 0.05239, 0.002301, 0.4484, 0.2024, 0.146, 0.004676, 0.1288, 0.07031, 0.6947, 0.1336, 0.1571, 0.1388, 0.1123, 0.05762, 0.08732, 0.04736, 0.6261, 0.3361, 0.2418, 0.5924, 0.005486, 0.6618, 0.2038, 0.143, 0.04302, 0.02808, 0.06302, 0.05392, 0.1471, 0.0031]): _vg.add([_i], _w, 'REPLACE')
_vg = ob_cylinder.vertex_groups.new(name='Torso')
for _i, _w in zip([2, 11, 12, 15, 16, 22, 25, 29, 49, 51, 52, 92, 93, 94, 95, 96, 98, 99, 100, 101, 102, 103, 104, 105, 106, 107, 108, 166, 167, 168, 169, 170, 171, 172, 173, 174, 175, 177, 178, 179, 180, 181, 182, 183, 184, 185, 186, 187, 245, 246, 247, 249, 250, 251, 252, 253, 254, 255, 256, 257, 258, 259, 260, 281, 409, 410, 411, 412], [0.04532, 0.01359, 0.0559, 0.07629, 0.07759, 0.004962, 0.1021, 0.03983, 0.009008, 0.02414, 0.05956, 0.06843, 0.2239, 0.1845, 0.07482, 0.01161, 0.1878, 0.1687, 0.1549, 0.2288, 0.01076, 0.004888, 0.3325, 0.1189, 0.7252, 0.5786, 0.6746, 0.6303, 0.6537, 0.6372, 0.6459, 0.6436, 0.1601, 0.05832, 0.219, 0.1847, 0.01095, 0.1819, 0.2627, 0.1523, 0.4999, 0.011, 0.005331, 0.3248, 0.1173, 0.724, 0.5685, 0.6698, 0.2232, 0.1936, 0.01702, 0.04493, 0.1845, 0.3404, 0.1975, 0.6846, 0.6202, 0.6785, 0.6521, 0.6061, 0.6475, 0.6705, 0.6393, 0.006555, 0.04265, 0.03448, 0.05285, 0.03048]): _vg.add([_i], _w, 'REPLACE')
_vg = ob_cylinder.vertex_groups.new(name='Breasts')
for _i, _w in zip([2, 3, 5, 7, 8, 10, 11, 12, 13, 15, 16, 17, 18, 19, 21, 22, 23, 24, 25, 26, 28, 29, 36, 37, 41, 42, 49, 50, 51, 52, 92, 93, 95, 98, 99, 101, 104, 106, 107, 108, 166, 167, 168, 169, 170, 171, 172, 173, 177, 178, 180, 183, 185, 187, 245, 250, 251, 252, 253, 254, 255, 256, 257, 258, 259, 260, 261, 262, 355, 356, 357, 364, 376, 380, 383, 384, 385, 386, 387, 388, 389, 401, 402, 403, 409, 410, 411, 412], [0.1779, 0.001927, 0.0536, 0.1099, 0.1369, 0.02181, 0.08403, 0.1932, 0.007494, 0.6103, 0.5235, 0.09778, 0.1149, 0.4998, 0.05913, 0.5835, 0.4004, 0.09604, 0.6031, 0.02628, 0.06107, 0.1222, 0.03841, 0.05953, 0.02937, 0.01443, 0.1046, 0.07392, 0.08835, 0.1185, 0.2517, 0.5302, 0.2225, 0.4295, 0.3899, 0.4503, 0.4278, 0.05575, 0.005142, 0.05661, 0.1029, 0.1968, 0.1567, 0.1712, 0.2248, 0.09074, 0.06459, 0.4688, 0.227, 0.2579, 0.09505, 0.3091, 0.04291, 0.01246, 0.571, 0.5889, 0.4892, 0.00223, 0.03772, 0.08108, 0.1784, 0.1564, 0.1066, 0.07661, 0.1064, 0.1905, 0.05124, 0.02719, 0.0581, 0.004133, 0.1232, 0.0284, 0.07771, 0.02034, 0.01532, 0.1788, 0.1528, 0.04445, 0.01322, 0.004044, 0.007011, 0.08948, 0.2329, 0.01228, 0.2184, 0.2043, 0.4917, 0.1202]): _vg.add([_i], _w, 'REPLACE')
_vg = ob_cylinder.vertex_groups.new(name='Head')
for _i, _w in zip([1, 3, 5, 6, 7, 8, 10, 12, 13, 15, 16, 17, 18, 19, 20, 21, 22, 23, 24, 25, 26, 27, 28, 32, 92, 261, 355, 356, 357, 358, 359, 360, 361, 362, 363, 364, 365, 366, 367, 368, 369, 370, 371, 372, 373, 374, 375, 376, 377, 378, 379, 380, 381, 382, 383, 384, 385, 386, 387, 388, 389, 390, 391, 392, 393, 394, 395, 396, 397, 398, 399, 400, 401, 402, 403, 404, 405, 406, 407, 408, 409, 410, 411], [0.3019, 0.367, 0.2131, 0.07451, 0.09463, 0.1065, 0.2274, 0.03795, 0.8001, 0.03333, 0.04062, 0.6866, 0.1566, 0.2425, 0.07234, 0.05973, 0.1117, 0.2025, 0.1925, 0.009864, 0.05078, 0.0734, 0.02919, 0.01896, 0.01787, 0.002537, 0.03401, 0.6787, 0.7671, 0.8892, 0.7699, 0.9116, 0.9676, 0.9677, 0.7292, 0.8305, 0.9897, 0.9884, 0.9913, 0.9883, 0.9902, 0.9846, 0.927, 0.9905, 0.973, 0.9447, 0.9754, 0.8283, 0.9194, 0.9828, 0.9876, 0.7893, 0.9361, 0.9844, 0.578, 0.68, 0.6295, 0.5836, 0.9089, 0.8258, 0.9222, 0.9768, 0.9741, 0.8907, 0.9915, 0.9914, 0.9911, 0.9613, 0.9867, 0.9874, 0.9566, 0.9892, 0.7903, 0.4543, 0.1379, 0.9465, 0.8374, 0.5627, 0.4291, 0.1594, 0.05258, 0.06969, 0.07183]): _vg.add([_i], _w, 'REPLACE')
_vg = ob_cylinder.vertex_groups.new(name='L.Arm1')
for _i, _w in zip([0, 1, 2, 3, 5, 6, 7, 8, 12, 13, 14, 15, 16, 17, 18, 19, 22, 23, 24, 25, 26, 27, 28, 29, 30, 31, 32, 33, 34, 35, 36, 37, 38, 39, 40, 41, 42, 48, 49, 50, 51, 61, 62, 63, 92, 93, 95, 98, 99, 101, 104, 167, 169, 170, 171, 245, 250, 251, 261, 281, 355, 356, 357, 358, 359, 360, 361, 362, 363, 364, 366, 368, 369, 370, 371, 373, 374, 375, 376, 377, 378, 380, 381, 383, 384, 392, 395, 398, 402, 403, 404, 405, 406, 407, 408, 409, 410, 411, 412], [0.5493, 0.09155, 0.4927, 4.445e-06, 0.6725, 0.6841, 0.6768, 0.5929, 0.01282, 0.0008504, 1.0, 1.156e-05, 0.0001219, 1.36e-05, 0.0, 0.001426, 1.419e-06, 6.016e-06, 4.377e-05, 0.007754, 0.6322, 0.768, 0.6423, 0.4545, 0.4638, 0.463, 0.6872, 0.1389, 0.2338, 0.1986, 0.272, 0.2553, 0.05678, 0.1094, 0.1157, 0.1288, 0.09454, 0.4629, 0.4194, 0.2202, 0.04536, 0.0588, 0.01895, 0.02173, 0.4522, 0.1146, 0.4122, 0.1775, 0.01566, 0.09706, 0.07694, 0.02713, 0.01718, 0.007972, 0.0, 0.04779, 0.04828, 0.01157, 0.0, 0.0, 0.0, 0.08819, 0.0003497, 8.238e-07, 3.382e-09, 0.002227, 0.0, 0.0, 0.008078, 0.0246, 0.0, 0.0, 0.0, 0.0, 1.37e-08, 0.0, 0.0007087, 0.0, 0.001604, 5.721e-09, 0.0, 5.689e-06, 0.0, 0.09155, 6.524e-06, 0.0, 0.0, 0.0, 0.0, 0.6854, 2.245e-06, 8.629e-09, 0.09155, 0.09155, 0.7484, 0.4972, 0.03768, 0.001335, 0.3232]): _vg.add([_i], _w, 'REPLACE')
_vg = ob_cylinder.vertex_groups.new(name='L.Arm2')
for _i, _w in zip([0, 1, 2, 3, 5, 6, 7, 8, 12, 13, 15, 16, 17, 19, 22, 23, 24, 25, 26, 27, 28, 29, 30, 31, 32, 33, 34, 35, 36, 37, 38, 39, 40, 41, 42, 48, 49, 50, 51, 52, 54, 55, 56, 57, 58, 59, 60, 61, 62, 63, 64, 67, 68, 92, 93, 95, 98, 99, 101, 104, 105, 166, 167, 168, 169, 170, 173, 177, 183, 184, 245, 249, 250, 251, 252, 254, 259, 260, 356, 357, 359, 363, 364, 371, 374, 376, 377, 380, 383, 384, 392, 396, 401, 402, 403, 405, 406, 407, 408, 409, 410, 411, 412], [0.2664, 1.596e-12, 0.0003457, 0.0, 2.134e-06, 0.07103, 0.0003077, 1.516e-12, 0.0, 0.0, 2.788e-12, 5.638e-11, 0.0, 0.0, 5.394e-09, 8.992e-09, 0.0, 1.333e-12, 0.03427, 0.1419, 0.2513, 0.0, 0.4781, 0.4528, 0.3209, 0.847, 0.7131, 0.7708, 0.6058, 0.5985, 0.9105, 0.8191, 0.8202, 0.7064, 0.7138, 0.5113, 0.3819, 0.6008, 0.0, 0.0, 0.8552, 0.7811, 0.6822, 0.2438, 0.1977, 0.1085, 0.1288, 0.7708, 0.8663, 0.7122, 0.1166, 0.05584, 0.04393, 0.0, 0.0, 0.0, 0.0, 0.0, 0.0, 0.0, 0.0, 0.0, 0.0, 0.0, 0.0, 7.405e-06, 0.0, 0.0, 0.0, 0.0, 0.0, 0.0, 1.131e-16, 0.0, 0.0, 0.0, 0.0, 0.0, 0.0, 0.0, 0.0, 0.0, 0.0, 0.0, 0.0, 0.0, 0.0, 0.0, 0.0, 0.0, 0.0, 0.0, 0.0, 0.0, 2.017e-09, 0.0, 0.001253, 0.0002601, 0.01472, 1.681e-05, 0.0, 3.059e-11, 0.001147]): _vg.add([_i], _w, 'REPLACE')
_vg = ob_cylinder.vertex_groups.new(name='L.Arm3')
for _i, _w in zip([29, 36, 37, 38, 39, 40, 41, 42, 43, 44, 45, 46, 47, 49, 50, 51, 53, 54, 55, 56, 57, 58, 59, 60, 61, 62, 63, 64, 65, 66, 67, 68, 69, 70, 71, 72, 73, 74, 75, 77, 78, 79, 80, 81, 82, 83, 84, 85, 99, 101, 412], [0.004066, 0.02195, 8.547e-08, 0.00381, 4.308e-05, 0.04418, 0.1052, 0.0563, 0.2475, 0.2666, 0.7187, 0.8035, 0.7372, 0.0122, 0.0625, 0.0313, 0.5109, 0.1312, 0.1979, 0.4731, 0.7467, 0.2995, 0.8778, 0.8632, 0.1663, 0.09358, 0.3412, 0.8798, 0.991, 0.9757, 0.6212, 0.9485, 0.9786, 0.07798, 0.06791, 0.1815, 0.2289, 0.2285, 0.181, 0.07998, 0.05566, 0.07245, 0.9284, 0.8519, 0.8783, 0.9828, 0.9903, 0.9824, 0.0001327, 0.0, 0.03567]): _vg.add([_i], _w, 'REPLACE')
_vg = ob_cylinder.vertex_groups.new(name='L.Arm3.001')
for _i, _w in zip([43, 44, 45, 46, 47, 53, 70, 71, 72, 73, 74, 75, 76, 77, 78, 79, 80, 81, 82, 86, 87, 88, 89, 90, 91], [0.7524, 0.7332, 0.2813, 0.1966, 0.2625, 0.4889, 0.922, 0.932, 0.8184, 0.7712, 0.7714, 0.819, 1.005, 0.92, 0.9443, 0.9275, 0.07144, 0.1473, 0.1206, 0.984, 0.9912, 0.984, 0.9939, 0.9948, 0.9954]): _vg.add([_i], _w, 'REPLACE')
_vg = ob_cylinder.vertex_groups.new(name='R.Arm1')
for _i, _w in zip([3, 4, 5, 7, 8, 9, 10, 11, 12, 13, 15, 16, 17, 18, 19, 20, 21, 22, 23, 24, 25, 52, 92, 93, 167, 171, 172, 173, 177, 178, 179, 180, 183, 184, 186, 245, 250, 251, 252, 254, 255, 256, 257, 258, 260, 261, 262, 265, 267, 268, 279, 280, 281, 355, 356, 357, 358, 360, 361, 362, 363, 364, 367, 370, 371, 372, 374, 376, 379, 380, 381, 382, 383, 384, 385, 386, 387, 388, 389, 390, 391, 392, 393, 394, 396, 397, 398, 399, 400, 401, 402, 405, 409, 410, 411], [0.0, 1.0, 0.0, 0.0, 0.04388, 0.8536, 0.6974, 0.7318, 0.5551, 4.133e-06, 0.04131, 5.561e-05, 1.816e-09, 0.6948, 0.001962, 0.8678, 0.8424, 0.1216, 2.008e-06, 0.622, 0.01252, 0.6412, 0.04222, 0.0, 0.0, 0.07301, 0.0266, 0.1066, 0.4352, 5.591e-07, 0.0, 0.03616, 0.07318, 0.0, 0.0, 0.002275, 0.0373, 0.04564, 0.0, 1.175e-06, 0.0, 0.01978, 0.02522, 0.008038, 9.28e-05, 0.6558, 0.7235, 0.0, 0.0, 0.7961, 0.1628, 0.09202, 0.1258, 0.7085, 0.0, 1.315e-07, 0.0, 0.0, 0.0, 0.0, 0.0, 1.825e-07, 0.0, 0.0, 0.0, 0.0, 0.0, 3.261e-10, 0.0, 0.0, 0.0, 0.0, 0.0, 2.155e-10, 1.71e-06, 0.02813, 1.029e-12, 1.296e-08, 8.461e-12, 0.0, 0.0, 1.692e-05, 0.0, 0.0, 0.0, 0.0, 0.0, 0.0, 0.0, 1.096e-10, 0.02005, 0.0, 0.053, 0.5482, 1.016e-06]): _vg.add([_i], _w, 'REPLACE')
_vg = ob_cylinder.vertex_groups.new(name='R.Arm2')
for _i, _w in zip([9, 11, 12, 15, 16, 20, 24, 25, 52, 171, 172, 173, 174, 177, 178, 180, 183, 185, 186, 187, 245, 250, 251, 253, 254, 255, 256, 257, 258, 259, 260, 261, 262, 263, 264, 265, 266, 267, 268, 274, 275, 276, 277, 278, 279, 280, 281, 355, 410, 411, 413, 414, 415, 416, 417, 418, 419, 420, 421, 422], [0.1204, 0.1129, 0.1003, 0.0, 0.01787, 0.02192, 0.01842, 0.0, 0.09776, 0.6525, 0.7402, 0.0003334, 0.0, 6.828e-06, 0.005305, 0.0003774, 8.447e-06, 0.0, 0.0, 4.798e-06, 0.03271, 0.0, 0.0, 0.0, 2.797e-05, 0.003788, 1.27e-05, 0.001492, 0.0002894, 0.0, 0.0003054, 0.2283, 0.2044, 0.9891, 0.9538, 0.9791, 0.979, 0.9799, 0.1851, 0.9894, 0.9906, 0.9953, 0.9796, 0.9938, 0.7866, 0.9006, 0.8139, 0.1531, 0.06868, 0.005946, 0.9141, 0.06665, 0.1369, 0.9003, 0.933, 0.2014, 0.9367, 0.7743, 0.757, 0.9169]): _vg.add([_i], _w, 'REPLACE')
_vg = ob_cylinder.vertex_groups.new(name='R.Arm3')
for _i, _w in zip([269, 270, 271, 272, 273, 282, 283, 284, 285, 286, 289, 300, 302, 310, 319, 320, 326, 413, 414, 415, 416, 417, 418, 419, 420, 421, 422], [0.7805, 0.3291, 0.2958, 0.2958, 0.8211, 0.02798, 0.1509, 0.03341, 0.0002959, 0.0434, 0.03719, 0.1238, 0.01627, 0.01228, 0.05505, 0.03438, 0.608, 0.08485, 0.4216, 0.4384, 0.09819, 0.06522, 0.4213, 0.1999, 0.2957, 0.3005, 0.2333]): _vg.add([_i], _w, 'REPLACE')
_vg = ob_cylinder.vertex_groups.new(name='R.Finger1')
for _i, _w in zip([269, 270, 271, 272, 273, 282, 283, 284, 285, 286, 296, 300, 301, 302, 303, 304, 305, 306, 307, 308, 309, 310, 311, 312, 313, 314, 319, 320, 324, 325, 326, 333, 338, 343, 346, 352, 418, 420, 421], [0.0, 9.621e-06, 7.38e-05, 5.805e-06, 0.000113, 0.0, 0.004616, 0.8524, 0.0, 1.209e-05, 3.855e-05, 0.002634, 0.6472, 0.02241, 0.5206, 0.69, 0.7565, 0.8701, 0.6909, 0.3123, 0.9469, 0.8015, 0.2589, 0.8248, 0.8865, 0.776, 0.0, 0.0, 0.0, 0.003423, 0.1088, 0.0, 0.0, 0.0, 0.0, 0.0, 8.386e-06, 1.245e-05, 0.0001617]): _vg.add([_i], _w, 'REPLACE')
_vg = ob_cylinder.vertex_groups.new(name='R.Finger2')
for _i, _w in zip([294, 295, 296, 297, 298, 299, 303, 304, 305, 306, 307, 308, 309, 310, 311, 312, 313, 314], [0.9867, 0.9872, 0.9741, 0.9997, 0.993, 0.9845, 0.4777, 0.2787, 0.2391, 0.1271, 0.2448, 0.6852, 0.01117, 0.0298, 0.07048, 0.03893, 0.1323, 0.08479]): _vg.add([_i], _w, 'REPLACE')
_vg = ob_cylinder.vertex_groups.new(name='R.Finger3')
for _i, _w in zip([271, 273, 284, 286, 289, 301, 302, 304, 309, 311, 312, 313, 320, 326, 331, 333, 335, 336, 337, 338, 340, 341, 343, 346, 347, 348, 352], [0.0, 0.01216, 0.006384, 1.0, 1.0, 0.009471, 1.0, 0.01042, 0.0, 0.02606, 0.01677, 0.0, 1.0, 0.0004184, 0.02167, 0.0226, 1.0, 1.0, 1.0, 1.0, 0.05178, 0.0579, 1.0, 1.0, 1.0, 1.0, 0.0]): _vg.add([_i], _w, 'REPLACE')
_vg = ob_cylinder.vertex_groups.new(name='R.Finger4')
for _i, _w in zip([292, 293, 315, 316, 335, 336, 337, 338, 339, 340, 341, 342, 347, 348, 349, 350], [0.04407, 0.07907, 0.001452, 0.02837, 0.2353, 0.5934, 0.2838, 0.2318, 0.8768, 0.3905, 0.631, 0.904, 0.9837, 0.6127, 0.8362, 0.1108]): _vg.add([_i], _w, 'REPLACE')
_vg = ob_cylinder.vertex_groups.new(name='R.Finger5')
for _i, _w in zip([292, 293, 315, 316, 339, 340, 341, 342, 344, 345, 349, 350], [0.9474, 0.9216, 0.9718, 0.9619, 0.117, 0.5571, 0.3105, 0.09705, 0.9919, 0.9807, 0.1963, 0.8985]): _vg.add([_i], _w, 'REPLACE')
_vg = ob_cylinder.vertex_groups.new(name='R.Finger6')
for _i, _w in zip([269, 282, 285, 289, 319, 320, 324, 325, 326, 327, 331, 332, 333, 334, 343, 352, 353, 354], [0.07858, 9.245e-05, 0.04719, 0.01156, 0.7951, 0.1782, 0.971, 0.03505, 0.0914, 0.01066, 0.2441, 0.4461, 0.3309, 0.4793, 0.0, 0.9737, 0.4906, 0.01066]): _vg.add([_i], _w, 'REPLACE')
_vg = ob_cylinder.vertex_groups.new(name='R.Finger7')
for _i, _w in zip([290, 291, 317, 318, 321, 331, 332, 333, 334, 351, 353, 354], [0.997, 0.9991, 0.9999, 1.004, 0.998, 0.7173, 0.5515, 0.63, 0.5121, 0.9989, 0.5073, 0.9689]): _vg.add([_i], _w, 'REPLACE')
_vg = ob_cylinder.vertex_groups.new(name='R.Finger8')
for _i, _w in zip([176, 190, 269, 270, 271, 272, 273, 282, 283, 284, 285, 300, 301, 302, 305, 306, 307, 308, 309, 310, 311, 313, 314, 319, 320, 324, 325, 326, 327, 328, 329, 330, 337, 346, 415, 419, 420, 421], [0.0, 0.0, 1.806e-06, 0.0001254, 0.0, 0.0002366, 0.0, 0.00758, 3.501e-05, 0.0, 0.9106, 0.004597, 0.0, 0.0, 0.0, 0.0, 0.0, 0.0, 0.0, 0.001391, 0.0, 0.0, 0.0, 0.1101, 0.0, 0.0, 0.825, 0.06155, 0.729, 0.4612, 0.1405, 0.1345, 0.0, 0.0, 0.0, 0.0, 0.0002981, 2.513e-05]): _vg.add([_i], _w, 'REPLACE')
_vg = ob_cylinder.vertex_groups.new(name='R.Finger9')
for _i, _w in zip([287, 288, 322, 323, 325, 327, 328, 329, 330], [0.98, 0.9821, 0.9899, 0.9949, 0.03377, 0.2382, 0.5382, 0.8522, 0.8632]): _vg.add([_i], _w, 'REPLACE')
_vg = ob_cylinder.vertex_groups.new(name='L.Hip')
for _i, _w in zip([94, 96, 97, 100, 102, 103, 105, 107, 108, 109, 110, 111, 112, 113, 114, 166, 175, 188, 189, 191, 246, 247, 248, 249, 252], [0.1485, 0.6006, 0.4587, 0.3408, 0.3654, 0.3916, 0.1106, 0.1119, 0.03745, 0.1064, 0.6939, 0.161, 0.6132, 0.1317, 0.09424, 0.02962, 0.03183, 0.007251, 0.02275, 0.1027, 0.001817, 0.0595, 0.3419, 0.1523, 0.02725]): _vg.add([_i], _w, 'REPLACE')
_vg = ob_cylinder.vertex_groups.new(name='L.Leg1')
for _i, _w in zip([94, 96, 97, 100, 102, 103, 105, 107, 108, 109, 110, 111, 112, 113, 114, 166, 181, 188, 194, 195, 196, 197, 198, 199, 246, 247], [0.1678, 0.11, 0.5005, 0.3374, 0.3633, 0.4862, 0.03613, 0.1039, 0.04024, 0.5767, 0.1818, 0.779, 0.09951, 0.6866, 0.8071, 0.007059, 0.04249, 0.06743, 0.03091, 0.02595, 0.02979, 0.3979, 0.08592, 0.07162, 0.04674, 0.2227]): _vg.add([_i], _w, 'REPLACE')
_vg = ob_cylinder.vertex_groups.new(name='L.Leg2')
for _i, _w in zip([46, 53, 72, 73, 74, 75, 77, 78, 79, 87, 89, 90, 91, 96, 97, 102, 103, 109, 110, 111, 112, 113, 114, 121, 122, 123, 124, 125, 127, 128, 129, 175, 176, 181, 182, 188, 189, 190, 191, 192, 193, 194, 195, 196, 197, 198, 199, 247, 248, 270, 272, 420, 421], [0.0, 0.0, 0.0, 0.0, 0.0, 0.0, 0.0, 0.0, 0.0, 0.0, 0.0, 0.0, 0.0, 0.0, 0.0, 0.007172, 0.0, 3.386e-07, 0.0, 1.08e-09, 1.409e-06, 8.779e-11, 0.0, 0.05554, 0.06005, 0.01199, 0.8297, 0.003123, 0.8329, 0.8841, 0.01713, 0.0, 0.0, 0.0, 0.0, 0.0, 0.0, 0.0, 0.0, 0.0, 0.0, 0.9459, 0.9408, 0.928, 0.577, 0.8605, 0.9074, 0.01091, 0.0, 0.0, 0.0, 0.0, 0.0]): _vg.add([_i], _w, 'REPLACE')
_vg = ob_cylinder.vertex_groups.new(name='L.Leg3')
for _i, _w in zip([121, 122, 123, 124, 125, 126, 127, 128, 129, 130, 131, 132, 133, 134, 135, 136, 137, 138, 139, 140, 141, 142, 143, 144, 145, 146, 147, 149, 150, 151, 152, 153, 154, 155, 156, 157, 158, 159, 160, 161, 162, 163, 164, 165, 201], [0.6468, 0.6915, 0.6996, 0.1668, 0.972, 0.9699, 0.1639, 0.1134, 0.9663, 0.9007, 0.9372, 0.9429, 0.9972, 0.993, 0.994, 0.8297, 0.8695, 0.8805, 0.9917, 0.9959, 0.9941, 0.01242, 0.1674, 0.2074, 0.9741, 0.9055, 0.897, 0.08657, 0.06632, 0.8769, 0.5783, 0.5555, 0.9994, 0.9995, 0.999, 0.9981, 0.9842, 0.9977, 0.9984, 0.9904, 0.9991, 0.9991, 0.9984, 0.9909, 0.0]): _vg.add([_i], _w, 'REPLACE')
_vg = ob_cylinder.vertex_groups.new(name='L.Hoove')
for _i, _w in zip([130, 131, 132, 136, 137, 138, 142, 143, 144, 145, 146, 147, 148, 149, 150, 151, 152, 153], [0.09931, 0.06282, 0.05707, 0.1703, 0.1305, 0.1195, 0.9688, 0.8326, 0.7926, 0.001736, 0.09451, 0.103, 1.007, 0.9134, 0.9337, 0.1231, 0.4217, 0.4445]): _vg.add([_i], _w, 'REPLACE')
_vg = ob_cylinder.vertex_groups.new(name='R.Hip')
for _i, _w in zip([96, 109, 110, 112, 174, 175, 176, 179, 181, 182, 184, 186, 187, 188, 189, 190, 191, 192, 193, 246, 247, 248, 249, 252, 254], [0.03269, 0.007433, 0.02311, 0.1028, 0.1501, 0.6019, 0.4578, 0.3423, 0.367, 0.3911, 0.1108, 0.1138, 0.03929, 0.1067, 0.6967, 0.1634, 0.6138, 0.1324, 0.09525, 0.002303, 0.05978, 0.3421, 0.1522, 0.02726, 0.03013]): _vg.add([_i], _w, 'REPLACE')
_vg = ob_cylinder.vertex_groups.new(name='R.Leg1')
for _i, _w in zip([102, 109, 115, 116, 117, 118, 119, 120, 174, 175, 176, 179, 181, 182, 184, 186, 187, 188, 189, 190, 191, 192, 193, 246, 247, 254], [0.0427, 0.06737, 0.03165, 0.02596, 0.0298, 0.3986, 0.08601, 0.07251, 0.1695, 0.109, 0.5003, 0.3392, 0.362, 0.4863, 0.03475, 0.1057, 0.0421, 0.5765, 0.179, 0.7755, 0.09889, 0.6858, 0.8054, 0.04693, 0.2225, 0.007004]): _vg.add([_i], _w, 'REPLACE')
_vg = ob_cylinder.vertex_groups.new(name='R.Leg2')
for _i, _w in zip([96, 97, 102, 103, 109, 110, 111, 112, 113, 114, 115, 116, 117, 118, 119, 120, 175, 176, 181, 182, 188, 189, 190, 191, 192, 193, 200, 201, 202, 203, 204, 206, 207, 208, 247, 248, 271, 273, 421], [0.0, 0.0, 0.0, 0.0, 0.0, 0.0, 1.049e-07, 6.382e-05, 0.0, 0.0, 0.9453, 0.9408, 0.928, 0.5761, 0.8604, 0.9062, 0.0, 0.0, 0.0005509, 0.0, 1.689e-06, 0.0, 4.516e-09, 0.0, 6.862e-06, 1.556e-09, 0.05554, 0.06004, 0.01189, 0.8297, 0.003122, 0.833, 0.8841, 0.01713, 0.01018, 0.0, 0.0, 0.0, 0.0]): _vg.add([_i], _w, 'REPLACE')
_vg = ob_cylinder.vertex_groups.new(name='R.Leg3')
for _i, _w in zip([122, 200, 201, 202, 203, 204, 205, 206, 207, 208, 209, 210, 211, 212, 213, 214, 215, 216, 217, 218, 219, 220, 221, 222, 223, 224, 225, 226, 228, 229, 230, 231, 232, 233, 234, 235, 236, 237, 238, 239, 240, 241, 242, 243, 244], [0.0, 0.6979, 0.7103, 0.7539, 0.1674, 0.9732, 0.9746, 0.1652, 0.1134, 0.9663, 0.9003, 0.9389, 0.9438, 0.9971, 0.9931, 0.9928, 0.8296, 0.87, 0.8807, 0.9916, 0.9959, 0.994, 0.01241, 0.1674, 0.2075, 0.9741, 0.9055, 0.897, 0.08658, 0.06633, 0.8769, 0.5783, 0.5555, 0.9995, 0.9995, 0.9991, 0.9991, 0.9839, 0.9976, 0.9983, 0.9896, 0.9991, 0.999, 0.9984, 0.9899]): _vg.add([_i], _w, 'REPLACE')
_vg = ob_cylinder.vertex_groups.new(name='R.Hoove')
for _i, _w in zip([209, 210, 211, 215, 216, 217, 221, 222, 223, 224, 225, 226, 227, 228, 229, 230, 231, 232], [0.09972, 0.06108, 0.0562, 0.1704, 0.13, 0.1193, 0.9688, 0.8326, 0.7925, 0.001755, 0.0945, 0.103, 1.007, 0.9134, 0.9337, 0.1231, 0.4217, 0.4445]): _vg.add([_i], _w, 'REPLACE')
_m = ob_cylinder.modifiers.new('Armature', 'ARMATURE')
_m.object = ob_armature

# ---- collection membership
col_collection.objects.link(ob_armature)
col_collection.objects.link(ob_cylinder)

# ---- scene / render settings (as saved in the file)
scene.frame_start = 1; scene.frame_end = 250; scene.frame_set(1)
scene.render.engine = 'BLENDER_EEVEE_NEXT'
scene.cycles.use_denoising = False
scene.cycles.samples = 128
scene.cycles.sampling_pattern = 'TABULATED_SOBOL'
scene.cycles.use_adaptive_sampling = False
scene.cycles.use_light_tree = False
scene.view_settings.view_transform = 'Filmic'
bpy.context.view_layer.update()

# ---- added for rendering (the .blend has no active camera and no usable light): camera, sun
cam_auto = bpy.data.cameras.new('AutoCamera')
cam_auto.lens = 50.0
cam_auto.sensor_width = 36.0
cam_auto.clip_end = 1000.0
ob_auto_camera = bpy.data.objects.new('AutoCamera', cam_auto)
scene.collection.objects.link(ob_auto_camera)
ob_auto_camera.location = (7.50327, -9.24544, 5.7212)
ob_auto_camera.rotation_euler = (1.09748, -7.21219e-08, 0.694738)
scene.camera = ob_auto_camera
light_auto_sun = bpy.data.lights.new('AutoSun', 'SUN')
light_auto_sun.energy = 3.0
light_auto_sun.angle = 0.0523599
ob_auto_sun = bpy.data.objects.new('AutoSun', light_auto_sun)
scene.collection.objects.link(ob_auto_sun)
ob_auto_sun.rotation_euler = (0.872665, 0.174533, 0.523599)
bpy.context.view_layer.update()
